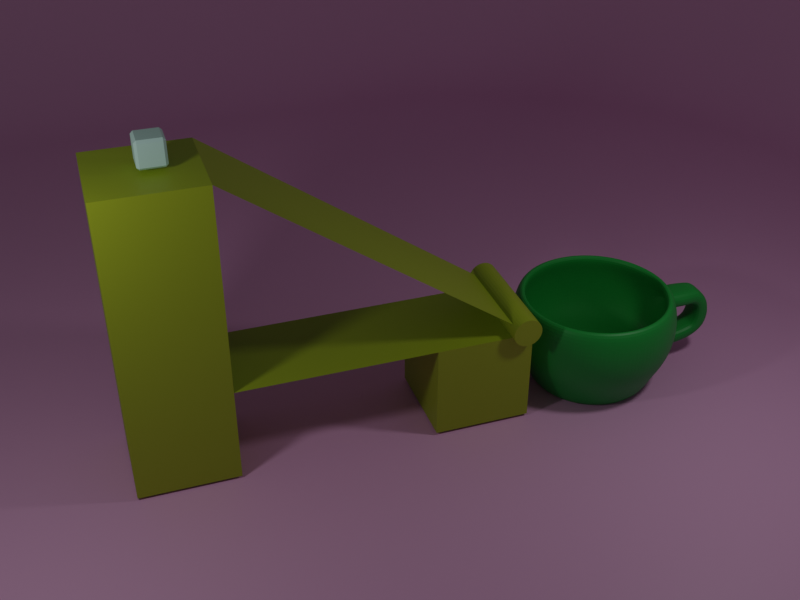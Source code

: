 # Source: CS426_Assignment1_20748055.blend  (saved by Blender 3.6.13; exported with 4.5.12 LTS)
import bpy
from mathutils import Matrix  # noqa: F401  (used for matrix-valued properties, if any)

bpy.ops.wm.read_factory_settings(use_empty=True)
scene = bpy.context.scene
scene.name = 'Scene'

# ---- collections
col_collection = bpy.data.collections.new('Collection'); scene.collection.children.link(col_collection)

# ---- materials (node trees are filled in below, after node groups)
mat_material_001 = bpy.data.materials.new('Material.001')
mat_material_002 = bpy.data.materials.new('Material.002')
mat_material_003 = bpy.data.materials.new('Material.003')
mat_material_004 = bpy.data.materials.new('Material.004')
mat_material_005 = bpy.data.materials.new('Material.005')

# ---- material node trees
mat_material_001.use_nodes = True; mat_material_001.node_tree.nodes.clear()
_N = mat_material_001.node_tree.nodes; _L = mat_material_001.node_tree.links
n0 = _N.new('ShaderNodeBsdfPrincipled'); n0.name = 'Principled BSDF'; n0.location = (10, 300)
n0.distribution = 'GGX'
n0.subsurface_method = 'RANDOM_WALK_SKIN'
n0.inputs[0].default_value = (0.008452, 0.3108, 0.04573, 1.0)
n0.inputs[3].default_value = 1.45
n0.inputs[27].default_value = (0.0, 0.0, 0.0, 1.0)
n0.inputs[28].default_value = 1.0
n1 = _N.new('ShaderNodeOutputMaterial'); n1.name = 'Material Output'; n1.location = (300, 300)
_L.new(n0.outputs[0], n1.inputs[0])
n1.is_active_output = True
mat_material_002.use_nodes = True; mat_material_002.node_tree.nodes.clear()
_N = mat_material_002.node_tree.nodes; _L = mat_material_002.node_tree.links
n0 = _N.new('ShaderNodeBsdfPrincipled'); n0.name = 'Principled BSDF'; n0.location = (10, 300)
n0.distribution = 'GGX'
n0.subsurface_method = 'RANDOM_WALK_SKIN'
n0.inputs[0].default_value = (0.3373, 0.4292, 0.01579, 1.0)
n0.inputs[3].default_value = 1.45
n0.inputs[27].default_value = (0.0, 0.0, 0.0, 1.0)
n0.inputs[28].default_value = 1.0
n1 = _N.new('ShaderNodeOutputMaterial'); n1.name = 'Material Output'; n1.location = (300, 300)
_L.new(n0.outputs[0], n1.inputs[0])
n1.is_active_output = True
mat_material_003.use_nodes = True; mat_material_003.node_tree.nodes.clear()
_N = mat_material_003.node_tree.nodes; _L = mat_material_003.node_tree.links
n0 = _N.new('ShaderNodeBsdfPrincipled'); n0.name = 'Principled BSDF'; n0.location = (10, 300)
n0.distribution = 'GGX'
n0.subsurface_method = 'RANDOM_WALK_SKIN'
n0.inputs[0].default_value = (0.5333, 0.8, 0.7319, 1.0)
n0.inputs[3].default_value = 1.45
n0.inputs[27].default_value = (0.0, 0.0, 0.0, 1.0)
n0.inputs[28].default_value = 1.0
n1 = _N.new('ShaderNodeOutputMaterial'); n1.name = 'Material Output'; n1.location = (300, 300)
_L.new(n0.outputs[0], n1.inputs[0])
n1.is_active_output = True
mat_material_004.use_nodes = True; mat_material_004.node_tree.nodes.clear()
_N = mat_material_004.node_tree.nodes; _L = mat_material_004.node_tree.links
n0 = _N.new('ShaderNodeBsdfPrincipled'); n0.name = 'Principled BSDF'; n0.location = (10, 300)
n0.distribution = 'GGX'
n0.subsurface_method = 'RANDOM_WALK_SKIN'
n0.inputs[0].default_value = (0.3373, 0.4292, 0.01579, 1.0)
n0.inputs[3].default_value = 1.45
n0.inputs[27].default_value = (0.0, 0.0, 0.0, 1.0)
n0.inputs[28].default_value = 1.0
n1 = _N.new('ShaderNodeOutputMaterial'); n1.name = 'Material Output'; n1.location = (300, 300)
_L.new(n0.outputs[0], n1.inputs[0])
n1.is_active_output = True
mat_material_005.use_nodes = True; mat_material_005.node_tree.nodes.clear()
_N = mat_material_005.node_tree.nodes; _L = mat_material_005.node_tree.links
n0 = _N.new('ShaderNodeBsdfPrincipled'); n0.name = 'Principled BSDF'; n0.location = (10, 300)
n0.distribution = 'GGX'
n0.subsurface_method = 'RANDOM_WALK_SKIN'
n0.inputs[0].default_value = (0.8, 0.4258, 0.6935, 1.0)
n0.inputs[3].default_value = 1.45
n0.inputs[27].default_value = (0.0, 0.0, 0.0, 1.0)
n0.inputs[28].default_value = 1.0
n1 = _N.new('ShaderNodeOutputMaterial'); n1.name = 'Material Output'; n1.location = (300, 300)
_L.new(n0.outputs[0], n1.inputs[0])
n1.is_active_output = True

# ---- world
world_world = bpy.data.worlds.new('World'); scene.world = world_world
world_world.use_nodes = True; world_world.node_tree.nodes.clear()
_N = world_world.node_tree.nodes; _L = world_world.node_tree.links
n0 = _N.new('ShaderNodeOutputWorld'); n0.name = 'World Output'; n0.location = (300, 300)
n1 = _N.new('ShaderNodeBackground'); n1.name = 'Background'; n1.location = (10, 300)
n1.inputs[0].default_value = (0.05088, 0.05088, 0.05088, 1.0)
_L.new(n1.outputs[0], n0.inputs[0])
n0.is_active_output = True
world_world.color = (0.05088, 0.05088, 0.05088)
world_world.use_sun_shadow = False
world_world.sun_shadow_jitter_overblur = 0.0

# ---- cameras
cam_camera = bpy.data.cameras.new('Camera')
cam_camera.clip_end = 500.0
cam_camera.lens = 48.07
cam_camera.ortho_scale = 7.314

# ---- lights
light_light = bpy.data.lights.new('Light', 'POINT')
light_light.transmission_factor = 0.0
light_light.energy = 5000.0
light_light.shadow_soft_size = 1.976
light_light.shadow_maximum_resolution = 0.006
light_light.use_absolute_resolution = True
light_light_001 = bpy.data.lights.new('Light.001', 'POINT')
light_light_001.transmission_factor = 0.0
light_light_001.energy = 5000.0
light_light_001.shadow_soft_size = 1.976
light_light_001.shadow_maximum_resolution = 0.006
light_light_001.use_absolute_resolution = True

# ---- meshes
me_sphere = bpy.data.meshes.new('Sphere')
me_sphere.from_pydata([(0.0, 0.9808, 0.1951), (0.0, 1.0, 0.0), (0.0, 0.9808, -0.1951), (0.0, 0.8315, -0.5556), (0.1802, 0.9061, 0.3827), (0.1913, 0.9619, 0.1951), (0.1951, 0.9808, 0.0), (0.1913, 0.9619, -0.1951), (0.1802, 0.9061, -0.3827), (0.1622, 0.8155, -0.5556), (0.1379, 0.6935, -0.8619), (0.1084, 0.5449, -0.7823), (0.07466, 0.3753, -0.7823), (0.03806, 0.1913, -0.7823), (0.3536, 0.8536, 0.3827), (0.3753, 0.9061, 0.1951), (0.3827, 0.9239, 0.0), (0.3753, 0.9061, -0.1951), (0.3536, 0.8536, -0.3827), (0.3182, 0.7682, -0.5556), (0.2706, 0.6533, -0.8619), (0.2126, 0.5133, -0.7823), (0.1464, 0.3536, -0.7823), (0.07466, 0.1802, -0.7823), (0.5133, 0.7682, 0.3827), (0.5449, 0.8155, 0.1951), (0.5556, 0.8315, 0.0), (0.5449, 0.8155, -0.1951), (0.5133, 0.7682, -0.3827), (0.4619, 0.6913, -0.5556), (0.3928, 0.5879, -0.8619), (0.3087, 0.4619, -0.7823), (0.2126, 0.3182, -0.7823), (0.1084, 0.1622, -0.7823), (0.6533, 0.6533, 0.3827), (0.6935, 0.6935, 0.1951), (0.7071, 0.7071, 0.0), (0.6935, 0.6935, -0.1951), (0.6533, 0.6533, -0.3827), (0.5879, 0.5879, -0.5556), (0.5, 0.5, -0.8619), (0.3928, 0.3928, -0.7823), (0.2706, 0.2706, -0.7823), (0.1379, 0.1379, -0.7823), (0.7682, 0.5133, 0.3827), (0.8155, 0.5449, 0.1951), (0.8315, 0.5556, 0.0), (0.8155, 0.5449, -0.1951), (0.7682, 0.5133, -0.3827), (0.6913, 0.4619, -0.5556), (0.5879, 0.3928, -0.8619), (0.4619, 0.3087, -0.7823), (0.3182, 0.2126, -0.7823), (0.1622, 0.1084, -0.7823), (0.8536, 0.3536, 0.3827), (0.9061, 0.3753, 0.1951), (0.9239, 0.3827, 0.0), (0.9061, 0.3753, -0.1951), (0.8536, 0.3536, -0.3827), (0.7682, 0.3182, -0.5556), (0.6533, 0.2706, -0.8619), (0.5133, 0.2126, -0.7823), (0.3536, 0.1464, -0.7823), (0.1802, 0.07466, -0.7823), (0.9061, 0.1802, 0.3827), (0.9619, 0.1913, 0.1951), (0.9808, 0.1951, 0.0), (0.9619, 0.1913, -0.1951), (0.9061, 0.1802, -0.3827), (0.8155, 0.1622, -0.5556), (0.6935, 0.1379, -0.8619), (0.5449, 0.1084, -0.7823), (0.3753, 0.07466, -0.7823), (0.1913, 0.03806, -0.7823), (0.9239, 4.47e-08, 0.3827), (0.9808, -8.941e-08, 0.1951), (1.0, -1.639e-07, 0.0), (0.9808, -8.941e-08, -0.1951), (0.9239, 4.47e-08, -0.3827), (0.8315, -8.941e-08, -0.5556), (0.7071, 1.49e-08, -0.8619), (0.5556, -5.215e-08, -0.7823), (0.3827, -2.235e-08, -0.7823), (0.1951, -1.118e-08, -0.7823), (0.9061, -0.1802, 0.3827), (0.9619, -0.1913, 0.1951), (0.9808, -0.1951, 0.0), (0.9619, -0.1913, -0.1951), (0.9061, -0.1802, -0.3827), (0.8155, -0.1622, -0.5556), (0.6935, -0.1379, -0.8619), (0.5449, -0.1084, -0.7823), (0.3753, -0.07466, -0.7823), (0.1913, -0.03806, -0.7823), (0.8536, -0.3536, 0.3827), (0.9061, -0.3753, 0.1951), (0.9239, -0.3827, 0.0), (0.9061, -0.3753, -0.1951), (0.8536, -0.3536, -0.3827), (0.7682, -0.3182, -0.5556), (0.6533, -0.2706, -0.8619), (0.5133, -0.2126, -0.7823), (0.3536, -0.1464, -0.7823), (0.1802, -0.07466, -0.7823), (0.7682, -0.5133, 0.3827), (0.8155, -0.5449, 0.1951), (0.8315, -0.5556, 0.0), (0.8155, -0.5449, -0.1951), (0.7682, -0.5133, -0.3827), (0.6913, -0.4619, -0.5556), (0.5879, -0.3928, -0.8619), (0.4619, -0.3087, -0.7823), (0.3182, -0.2126, -0.7823), (0.1622, -0.1084, -0.7823), (0.6533, -0.6533, 0.3827), (0.6935, -0.6935, 0.1951), (0.7071, -0.7071, 0.0), (0.6935, -0.6935, -0.1951), (0.6533, -0.6533, -0.3827), (0.5879, -0.5879, -0.5556), (0.5, -0.5, -0.8619), (0.3928, -0.3928, -0.7823), (0.2706, -0.2706, -0.7823), (0.1379, -0.1379, -0.7823), (0.5133, -0.7682, 0.3827), (0.5449, -0.8155, 0.1951), (0.5556, -0.8315, 0.0), (0.5449, -0.8155, -0.1951), (0.5133, -0.7682, -0.3827), (0.4619, -0.6913, -0.5556), (0.3928, -0.5879, -0.8619), (0.3087, -0.4619, -0.7823), (0.2126, -0.3182, -0.7823), (0.1084, -0.1622, -0.7823), (0.3536, -0.8536, 0.3827), (0.3753, -0.9061, 0.1951), (0.3827, -0.9239, 0.0), (0.3753, -0.9061, -0.1951), (0.3536, -0.8536, -0.3827), (0.3182, -0.7682, -0.5556), (0.2706, -0.6533, -0.8619), (0.2126, -0.5133, -0.7823), (0.1464, -0.3536, -0.7823), (0.07466, -0.1802, -0.7823), (0.1802, -0.9061, 0.3827), (0.1913, -0.9619, 0.1951), (0.1951, -0.9808, 0.0), (0.1913, -0.9619, -0.1951), (0.1802, -0.9061, -0.3827), (0.1622, -0.8155, -0.5556), (0.1379, -0.6935, -0.8619), (0.1084, -0.5449, -0.7823), (0.07466, -0.3753, -0.7823), (0.03806, -0.1913, -0.7823), (2.98e-08, -0.9239, 0.3827), (-1.341e-07, -0.9808, 0.1951), (-3.278e-07, -1.0, 0.0), (-1.341e-07, -0.9808, -0.1951), (2.98e-08, -0.9239, -0.3827), (-1.043e-07, -0.8315, -0.5556), (-1.49e-08, -0.7071, -0.8619), (-9.686e-08, -0.5556, -0.7823), (-5.215e-08, -0.3827, -0.7823), (-7.451e-09, -0.1951, -0.7823), (-0.1802, -0.9061, 0.3827), (-0.1913, -0.9619, 0.1951), (-0.1951, -0.9808, 0.0), (-0.1913, -0.9619, -0.1951), (-0.1802, -0.9061, -0.3827), (-0.1622, -0.8155, -0.5556), (-0.1379, -0.6935, -0.8619), (-0.1084, -0.5449, -0.7823), (-0.07466, -0.3753, -0.7823), (-0.03806, -0.1913, -0.7823), (-0.3536, -0.8536, 0.3827), (-0.3753, -0.9061, 0.1951), (-0.3827, -0.9239, 0.0), (-0.3753, -0.9061, -0.1951), (-0.3536, -0.8536, -0.3827), (-0.3182, -0.7682, -0.5556), (-0.2706, -0.6533, -0.8619), (-0.2126, -0.5133, -0.7823), (-0.1464, -0.3536, -0.7823), (-0.07466, -0.1802, -0.7823), (-0.5133, -0.7682, 0.3827), (-0.5449, -0.8155, 0.1951), (-0.5556, -0.8315, 0.0), (-0.5449, -0.8155, -0.1951), (-0.5133, -0.7682, -0.3827), (-0.4619, -0.6913, -0.5556), (-0.3928, -0.5879, -0.8619), (-0.3087, -0.4619, -0.7823), (-0.2126, -0.3182, -0.7823), (-0.1084, -0.1622, -0.7823), (-0.6533, -0.6533, 0.3827), (-0.6935, -0.6935, 0.1951), (-0.7071, -0.7071, 0.0), (-0.6935, -0.6935, -0.1951), (-0.6533, -0.6533, -0.3827), (-0.5879, -0.5879, -0.5556), (-0.5, -0.5, -0.8619), (-0.3928, -0.3928, -0.7823), (-0.2706, -0.2706, -0.7823), (-0.1379, -0.1379, -0.7823), (3.553e-15, 8.882e-16, -0.7823), (-0.7682, -0.5133, 0.3827), (-0.8155, -0.5449, 0.1951), (-0.8315, -0.5556, 0.0), (-0.8155, -0.5449, -0.1951), (-0.7682, -0.5133, -0.3827), (-0.6913, -0.4619, -0.5556), (-0.5879, -0.3928, -0.8619), (-0.4619, -0.3087, -0.7823), (-0.3182, -0.2126, -0.7823), (-0.1622, -0.1084, -0.7823), (-0.8536, -0.3536, 0.3827), (-0.9061, -0.3753, 0.1951), (-0.9239, -0.3827, 0.0), (-0.9061, -0.3753, -0.1951), (-0.8536, -0.3536, -0.3827), (-0.7682, -0.3182, -0.5556), (-0.6533, -0.2706, -0.8619), (-0.5133, -0.2126, -0.7823), (-0.3536, -0.1464, -0.7823), (-0.1802, -0.07466, -0.7823), (-0.9061, -0.1802, 0.3827), (-0.9619, -0.1913, 0.1951), (-0.9808, -0.1951, 0.0), (-0.9619, -0.1913, -0.1951), (-0.9061, -0.1802, -0.3827), (-0.8155, -0.1622, -0.5556), (-0.6935, -0.1379, -0.8619), (-0.5449, -0.1084, -0.7823), (-0.3753, -0.07466, -0.7823), (-0.1913, -0.03806, -0.7823), (-0.9239, 1.49e-08, 0.3827), (-0.9808, 2.682e-07, 0.1951), (-1.0, 4.47e-07, 0.0), (-0.9808, 2.682e-07, -0.1951), (-0.9239, 1.49e-08, -0.3827), (-0.8315, 1.639e-07, -0.5556), (-0.7071, 2.98e-08, -0.8619), (-0.5556, 1.49e-07, -0.7823), (-0.3827, 5.215e-08, -0.7823), (-0.1951, 1.863e-08, -0.7823), (-0.9061, 0.1802, 0.3827), (-0.9619, 0.1913, 0.1951), (-0.9808, 0.1951, 0.0), (-0.9619, 0.1913, -0.1951), (-0.9061, 0.1802, -0.3827), (-0.8155, 0.1622, -0.5556), (-0.6935, 0.1379, -0.8619), (-0.5449, 0.1084, -0.7823), (-0.3753, 0.07466, -0.7823), (-0.1913, 0.03806, -0.7823), (-0.8536, 0.3536, 0.3827), (-0.9061, 0.3753, 0.1951), (-0.9239, 0.3827, 0.0), (-0.9061, 0.3753, -0.1951), (-0.8536, 0.3536, -0.3827), (-0.7682, 0.3182, -0.5556), (-0.6533, 0.2706, -0.8619), (-0.5133, 0.2126, -0.7823), (-0.3536, 0.1464, -0.7823), (-0.1802, 0.07466, -0.7823), (-0.7682, 0.5133, 0.3827), (-0.8155, 0.5449, 0.1951), (-0.8315, 0.5556, 0.0), (-0.8155, 0.5449, -0.1951), (-0.7682, 0.5133, -0.3827), (-0.6913, 0.4619, -0.5556), (-0.5879, 0.3928, -0.8619), (-0.4619, 0.3087, -0.7823), (-0.3182, 0.2126, -0.7823), (-0.1622, 0.1084, -0.7823), (-0.6533, 0.6533, 0.3827), (-0.6935, 0.6935, 0.1951), (-0.7071, 0.7071, 0.0), (-0.6935, 0.6935, -0.1951), (-0.6533, 0.6533, -0.3827), (-0.5879, 0.5879, -0.5556), (-0.5, 0.5, -0.8619), (-0.3928, 0.3928, -0.7823), (-0.2706, 0.2706, -0.7823), (-0.1379, 0.1379, -0.7823), (-0.5133, 0.7682, 0.3827), (-0.5449, 0.8155, 0.1951), (-0.5556, 0.8315, 0.0), (-0.5449, 0.8155, -0.1951), (-0.5133, 0.7682, -0.3827), (-0.4619, 0.6913, -0.5556), (-0.3928, 0.5879, -0.8619), (-0.3087, 0.4619, -0.7823), (-0.2126, 0.3182, -0.7823), (-0.1084, 0.1622, -0.7823), (-0.3536, 0.8536, 0.3827), (-0.3753, 0.9061, 0.1951), (-0.3827, 0.9239, 0.0), (-0.3753, 0.9061, -0.1951), (-0.3536, 0.8536, -0.3827), (-0.3182, 0.7682, -0.5556), (-0.2706, 0.6533, -0.8619), (-0.2126, 0.5133, -0.7823), (-0.1464, 0.3536, -0.7823), (-0.07466, 0.1802, -0.7823), (-0.1802, 0.9061, 0.3827), (-0.1913, 0.9619, 0.1951), (-0.1951, 0.9808, 0.0), (-0.1913, 0.9619, -0.1951), (-0.1802, 0.9061, -0.3827), (-0.1622, 0.8155, -0.5556), (-0.1379, 0.6935, -0.8619), (-0.1084, 0.5449, -0.7823), (-0.07466, 0.3753, -0.7823), (-0.03806, 0.1913, -0.7823), (5.96e-08, 0.9239, 0.3827), (5.96e-08, 0.9239, -0.3827), (8.941e-08, 0.7071, -0.8619), (2.161e-07, 0.5556, -0.7823), (6.706e-08, 0.3827, -0.7823), (1.49e-08, 0.1951, -0.7823), (0.1913, -1.213, 0.1951), (0.1951, -1.231, 0.0), (0.1802, -1.087, -0.3789), (0.1622, -1.139, -0.567), (-1.341e-07, -1.231, 0.1951), (-3.278e-07, -1.251, 0.0), (2.98e-08, -1.1, -0.3668), (-1.043e-07, -1.151, -0.5561), (-0.1913, -1.213, 0.1951), (-0.1951, -1.231, 0.0), (-0.1802, -1.087, -0.3789), (-0.1622, -1.139, -0.567), (0.1802, -1.259, -0.3407), (0.1622, -1.373, -0.4997), (-4.975e-08, -1.267, -0.3249), (-1.839e-07, -1.38, -0.4855), (-0.1802, -1.259, -0.3407), (-0.1622, -1.373, -0.4997), (0.1802, -1.343, -0.3099), (0.1622, -1.53, -0.3677), (-1.438e-07, -1.34, -0.2924), (-2.779e-07, -1.527, -0.352), (-0.1802, -1.343, -0.3099), (-0.1622, -1.53, -0.3677), (0.1802, -1.383, -0.2178), (0.1622, -1.577, -0.1973), (-2.329e-07, -1.373, -0.203), (-3.67e-07, -1.568, -0.184), (-0.1802, -1.383, -0.2178), (-0.1622, -1.577, -0.1973), (0.1802, -1.39, -0.09359), (0.1622, -1.541, 0.02981), (-3.454e-07, -1.374, -0.08662), (-4.795e-07, -1.526, 0.03608), (-0.1802, -1.39, -0.09359), (-0.1622, -1.541, 0.02981), (0.1802, -1.355, -0.01711), (0.1622, -1.407, 0.171), (-4.45e-07, -1.338, -0.02085), (-5.791e-07, -1.392, 0.1676), (-0.1802, -1.355, -0.01711), (-0.1622, -1.407, 0.171), (0.1802, -1.289, 0.001666), (0.1622, -1.342, 0.1898), (-5.053e-07, -1.272, -0.002076), (-6.394e-07, -1.326, 0.1864), (-0.1802, -1.289, 0.001666), (-0.1622, -1.342, 0.1898)], [], [(204, 320, 13), (2, 1, 6, 7), (316, 2, 7, 8), (3, 316, 8, 9), (317, 3, 9, 10), (318, 317, 10, 11), (319, 318, 11, 12), (0, 315, 4, 5), (320, 319, 12, 13), (1, 0, 5, 6), (13, 12, 22, 23), (6, 5, 15, 16), (204, 13, 23), (7, 6, 16, 17), (8, 7, 17, 18), (9, 8, 18, 19), (10, 9, 19, 20), (11, 10, 20, 21), (12, 11, 21, 22), (5, 4, 14, 15), (20, 19, 29, 30), (21, 20, 30, 31), (22, 21, 31, 32), (15, 14, 24, 25), (23, 22, 32, 33), (16, 15, 25, 26), (204, 23, 33), (17, 16, 26, 27), (18, 17, 27, 28), (19, 18, 28, 29), (26, 25, 35, 36), (204, 33, 43), (27, 26, 36, 37), (28, 27, 37, 38), (29, 28, 38, 39), (30, 29, 39, 40), (31, 30, 40, 41), (32, 31, 41, 42), (25, 24, 34, 35), (33, 32, 42, 43), (40, 39, 49, 50), (41, 40, 50, 51), (42, 41, 51, 52), (35, 34, 44, 45), (43, 42, 52, 53), (36, 35, 45, 46), (204, 43, 53), (37, 36, 46, 47), (38, 37, 47, 48), (39, 38, 48, 49), (204, 53, 63), (47, 46, 56, 57), (48, 47, 57, 58), (49, 48, 58, 59), (50, 49, 59, 60), (51, 50, 60, 61), (52, 51, 61, 62), (45, 44, 54, 55), (53, 52, 62, 63), (46, 45, 55, 56), (61, 60, 70, 71), (62, 61, 71, 72), (55, 54, 64, 65), (63, 62, 72, 73), (56, 55, 65, 66), (204, 63, 73), (57, 56, 66, 67), (58, 57, 67, 68), (59, 58, 68, 69), (60, 59, 69, 70), (67, 66, 76, 77), (68, 67, 77, 78), (69, 68, 78, 79), (70, 69, 79, 80), (71, 70, 80, 81), (72, 71, 81, 82), (65, 64, 74, 75), (73, 72, 82, 83), (66, 65, 75, 76), (204, 73, 83), (81, 80, 90, 91), (82, 81, 91, 92), (75, 74, 84, 85), (83, 82, 92, 93), (76, 75, 85, 86), (204, 83, 93), (77, 76, 86, 87), (78, 77, 87, 88), (79, 78, 88, 89), (80, 79, 89, 90), (88, 87, 97, 98), (89, 88, 98, 99), (90, 89, 99, 100), (91, 90, 100, 101), (92, 91, 101, 102), (85, 84, 94, 95), (93, 92, 102, 103), (86, 85, 95, 96), (204, 93, 103), (87, 86, 96, 97), (102, 101, 111, 112), (95, 94, 104, 105), (103, 102, 112, 113), (96, 95, 105, 106), (204, 103, 113), (97, 96, 106, 107), (98, 97, 107, 108), (99, 98, 108, 109), (100, 99, 109, 110), (101, 100, 110, 111), (109, 108, 118, 119), (110, 109, 119, 120), (111, 110, 120, 121), (112, 111, 121, 122), (105, 104, 114, 115), (113, 112, 122, 123), (106, 105, 115, 116), (204, 113, 123), (107, 106, 116, 117), (108, 107, 117, 118), (115, 114, 124, 125), (123, 122, 132, 133), (116, 115, 125, 126), (204, 123, 133), (117, 116, 126, 127), (118, 117, 127, 128), (119, 118, 128, 129), (120, 119, 129, 130), (121, 120, 130, 131), (122, 121, 131, 132), (129, 128, 138, 139), (130, 129, 139, 140), (131, 130, 140, 141), (132, 131, 141, 142), (125, 124, 134, 135), (133, 132, 142, 143), (126, 125, 135, 136), (204, 133, 143), (127, 126, 136, 137), (128, 127, 137, 138), (143, 142, 152, 153), (136, 135, 145, 146), (204, 143, 153), (137, 136, 146, 147), (138, 137, 147, 148), (139, 138, 148, 149), (140, 139, 149, 150), (141, 140, 150, 151), (142, 141, 151, 152), (135, 134, 144, 145), (150, 149, 159, 160), (151, 150, 160, 161), (152, 151, 161, 162), (145, 144, 154, 155), (153, 152, 162, 163), (169, 159, 328, 332), (204, 153, 163), (147, 146, 156, 157), (148, 147, 157, 158), (149, 148, 323, 324), (155, 165, 329, 325), (204, 163, 173), (157, 156, 166, 167), (158, 157, 167, 168), (158, 168, 331, 327), (160, 159, 169, 170), (161, 160, 170, 171), (162, 161, 171, 172), (155, 154, 164, 165), (163, 162, 172, 173), (170, 169, 179, 180), (171, 170, 180, 181), (172, 171, 181, 182), (165, 164, 174, 175), (173, 172, 182, 183), (166, 165, 175, 176), (204, 173, 183), (167, 166, 176, 177), (168, 167, 177, 178), (169, 168, 178, 179), (204, 183, 193), (177, 176, 186, 187), (178, 177, 187, 188), (179, 178, 188, 189), (180, 179, 189, 190), (181, 180, 190, 191), (182, 181, 191, 192), (175, 174, 184, 185), (183, 182, 192, 193), (176, 175, 185, 186), (191, 190, 200, 201), (192, 191, 201, 202), (185, 184, 194, 195), (193, 192, 202, 203), (186, 185, 195, 196), (204, 193, 203), (187, 186, 196, 197), (188, 187, 197, 198), (189, 188, 198, 199), (190, 189, 199, 200), (198, 197, 208, 209), (199, 198, 209, 210), (200, 199, 210, 211), (201, 200, 211, 212), (202, 201, 212, 213), (195, 194, 205, 206), (203, 202, 213, 214), (196, 195, 206, 207), (204, 203, 214), (197, 196, 207, 208), (213, 212, 222, 223), (206, 205, 215, 216), (214, 213, 223, 224), (207, 206, 216, 217), (204, 214, 224), (208, 207, 217, 218), (209, 208, 218, 219), (210, 209, 219, 220), (211, 210, 220, 221), (212, 211, 221, 222), (219, 218, 228, 229), (220, 219, 229, 230), (221, 220, 230, 231), (222, 221, 231, 232), (223, 222, 232, 233), (216, 215, 225, 226), (224, 223, 233, 234), (217, 216, 226, 227), (204, 224, 234), (218, 217, 227, 228), (233, 232, 242, 243), (226, 225, 235, 236), (234, 233, 243, 244), (227, 226, 236, 237), (204, 234, 244), (228, 227, 237, 238), (229, 228, 238, 239), (230, 229, 239, 240), (231, 230, 240, 241), (232, 231, 241, 242), (240, 239, 249, 250), (241, 240, 250, 251), (242, 241, 251, 252), (243, 242, 252, 253), (236, 235, 245, 246), (244, 243, 253, 254), (237, 236, 246, 247), (204, 244, 254), (238, 237, 247, 248), (239, 238, 248, 249), (246, 245, 255, 256), (254, 253, 263, 264), (247, 246, 256, 257), (204, 254, 264), (248, 247, 257, 258), (249, 248, 258, 259), (250, 249, 259, 260), (251, 250, 260, 261), (252, 251, 261, 262), (253, 252, 262, 263), (260, 259, 269, 270), (261, 260, 270, 271), (262, 261, 271, 272), (263, 262, 272, 273), (256, 255, 265, 266), (264, 263, 273, 274), (257, 256, 266, 267), (204, 264, 274), (258, 257, 267, 268), (259, 258, 268, 269), (274, 273, 283, 284), (267, 266, 276, 277), (204, 274, 284), (268, 267, 277, 278), (269, 268, 278, 279), (270, 269, 279, 280), (271, 270, 280, 281), (272, 271, 281, 282), (273, 272, 282, 283), (266, 265, 275, 276), (281, 280, 290, 291), (282, 281, 291, 292), (283, 282, 292, 293), (276, 275, 285, 286), (284, 283, 293, 294), (277, 276, 286, 287), (204, 284, 294), (278, 277, 287, 288), (279, 278, 288, 289), (280, 279, 289, 290), (204, 294, 304), (288, 287, 297, 298), (289, 288, 298, 299), (290, 289, 299, 300), (291, 290, 300, 301), (292, 291, 301, 302), (293, 292, 302, 303), (286, 285, 295, 296), (294, 293, 303, 304), (287, 286, 296, 297), (302, 301, 311, 312), (303, 302, 312, 313), (296, 295, 305, 306), (304, 303, 313, 314), (297, 296, 306, 307), (204, 304, 314), (298, 297, 307, 308), (299, 298, 308, 309), (300, 299, 309, 310), (301, 300, 310, 311), (308, 307, 1, 2), (309, 308, 2, 316), (310, 309, 316, 3), (311, 310, 3, 317), (312, 311, 317, 318), (313, 312, 318, 319), (306, 305, 315, 0), (314, 313, 319, 320), (307, 306, 0, 1), (204, 314, 320), (332, 328, 336, 338), (328, 324, 334, 336), (156, 146, 322, 326), (146, 145, 321, 322), (168, 169, 332, 331), (165, 166, 330, 329), (159, 149, 324, 328), (145, 155, 325, 321), (166, 156, 326, 330), (148, 158, 327, 323), (337, 338, 344, 343), (338, 336, 342, 344), (331, 332, 338, 337), (323, 327, 335, 333), (327, 331, 337, 335), (324, 323, 333, 334), (339, 341, 347, 345), (341, 343, 349, 347), (336, 334, 340, 342), (334, 333, 339, 340), (335, 337, 343, 341), (333, 335, 341, 339), (348, 346, 352, 354), (349, 350, 356, 355), (344, 342, 348, 350), (343, 344, 350, 349), (342, 340, 346, 348), (340, 339, 345, 346), (356, 354, 360, 362), (351, 353, 359, 357), (346, 345, 351, 352), (347, 349, 355, 353), (345, 347, 353, 351), (350, 348, 354, 356), (358, 357, 363, 364), (360, 358, 364, 366), (355, 356, 362, 361), (354, 352, 358, 360), (352, 351, 357, 358), (353, 355, 361, 359), (359, 361, 367, 365), (357, 359, 365, 363), (362, 360, 366, 368), (361, 362, 368, 367), (325, 329, 368, 366), (325, 366, 364, 321), (329, 330, 367, 368), (326, 365, 367, 330), (322, 363, 365, 326), (321, 364, 363, 322), (146, 156, 155, 145), (156, 166, 165, 155), (158, 148, 149, 159), (168, 158, 159, 169)])
_uv = me_sphere.uv_layers.new(name='UVMap')
_uv.uv.foreach_set('vector', [0.7344, 0.0, 0.75, 0.0625, 0.7188, 0.0625, 0.75, 0.4375, 0.75, 0.5, 0.7188, 0.5, 0.7188, 0.4375, 0.75, 0.375, 0.75, 0.4375, 0.7188, 0.4375, 0.7188, 0.375, 0.75, 0.3125, 0.75, 0.375, 0.7188, 0.375, 0.7188, 0.3125, 0.75, 0.25, 0.75, 0.3125, 0.7188, 0.3125, 0.7188, 0.25, 0.75, 0.1875, 0.75, 0.25, 0.7188, 0.25, 0.7188, 0.1875, 0.75, 0.125, 0.75, 0.1875, 0.7188, 0.1875, 0.7188, 0.125, 0.75, 0.5625, 0.75, 0.625, 0.7188, 0.625, 0.7188, 0.5625, 0.75, 0.0625, 0.75, 0.125, 0.7188, 0.125, 0.7188, 0.0625, 0.75, 0.5, 0.75, 0.5625, 0.7188, 0.5625, 0.7188, 0.5, 0.7188, 0.0625, 0.7188, 0.125, 0.6875, 0.125, 0.6875, 0.0625, 0.7188, 0.5, 0.7188, 0.5625, 0.6875, 0.5625, 0.6875, 0.5, 0.7031, 0.0, 0.7188, 0.0625, 0.6875, 0.0625, 0.7188, 0.4375, 0.7188, 0.5, 0.6875, 0.5, 0.6875, 0.4375, 0.7188, 0.375, 0.7188, 0.4375, 0.6875, 0.4375, 0.6875, 0.375, 0.7188, 0.3125, 0.7188, 0.375, 0.6875, 0.375, 0.6875, 0.3125, 0.7188, 0.25, 0.7188, 0.3125, 0.6875, 0.3125, 0.6875, 0.25, 0.7188, 0.1875, 0.7188, 0.25, 0.6875, 0.25, 0.6875, 0.1875, 0.7188, 0.125, 0.7188, 0.1875, 0.6875, 0.1875, 0.6875, 0.125, 0.7188, 0.5625, 0.7188, 0.625, 0.6875, 0.625, 0.6875, 0.5625, 0.6875, 0.25, 0.6875, 0.3125, 0.6562, 0.3125, 0.6562, 0.25, 0.6875, 0.1875, 0.6875, 0.25, 0.6562, 0.25, 0.6562, 0.1875, 0.6875, 0.125, 0.6875, 0.1875, 0.6562, 0.1875, 0.6562, 0.125, 0.6875, 0.5625, 0.6875, 0.625, 0.6562, 0.625, 0.6562, 0.5625, 0.6875, 0.0625, 0.6875, 0.125, 0.6562, 0.125, 0.6562, 0.0625, 0.6875, 0.5, 0.6875, 0.5625, 0.6562, 0.5625, 0.6562, 0.5, 0.6719, 0.0, 0.6875, 0.0625, 0.6562, 0.0625, 0.6875, 0.4375, 0.6875, 0.5, 0.6562, 0.5, 0.6562, 0.4375, 0.6875, 0.375, 0.6875, 0.4375, 0.6562, 0.4375, 0.6562, 0.375, 0.6875, 0.3125, 0.6875, 0.375, 0.6562, 0.375, 0.6562, 0.3125, 0.6562, 0.5, 0.6562, 0.5625, 0.625, 0.5625, 0.625, 0.5, 0.6406, 0.0, 0.6562, 0.0625, 0.625, 0.0625, 0.6562, 0.4375, 0.6562, 0.5, 0.625, 0.5, 0.625, 0.4375, 0.6562, 0.375, 0.6562, 0.4375, 0.625, 0.4375, 0.625, 0.375, 0.6562, 0.3125, 0.6562, 0.375, 0.625, 0.375, 0.625, 0.3125, 0.6562, 0.25, 0.6562, 0.3125, 0.625, 0.3125, 0.625, 0.25, 0.6562, 0.1875, 0.6562, 0.25, 0.625, 0.25, 0.625, 0.1875, 0.6562, 0.125, 0.6562, 0.1875, 0.625, 0.1875, 0.625, 0.125, 0.6562, 0.5625, 0.6562, 0.625, 0.625, 0.625, 0.625, 0.5625, 0.6562, 0.0625, 0.6562, 0.125, 0.625, 0.125, 0.625, 0.0625, 0.625, 0.25, 0.625, 0.3125, 0.5938, 0.3125, 0.5938, 0.25, 0.625, 0.1875, 0.625, 0.25, 0.5938, 0.25, 0.5938, 0.1875, 0.625, 0.125, 0.625, 0.1875, 0.5938, 0.1875, 0.5938, 0.125, 0.625, 0.5625, 0.625, 0.625, 0.5938, 0.625, 0.5938, 0.5625, 0.625, 0.0625, 0.625, 0.125, 0.5938, 0.125, 0.5938, 0.0625, 0.625, 0.5, 0.625, 0.5625, 0.5938, 0.5625, 0.5938, 0.5, 0.6094, 0.0, 0.625, 0.0625, 0.5938, 0.0625, 0.625, 0.4375, 0.625, 0.5, 0.5938, 0.5, 0.5938, 0.4375, 0.625, 0.375, 0.625, 0.4375, 0.5938, 0.4375, 0.5938, 0.375, 0.625, 0.3125, 0.625, 0.375, 0.5938, 0.375, 0.5938, 0.3125, 0.5781, 0.0, 0.5938, 0.0625, 0.5625, 0.0625, 0.5938, 0.4375, 0.5938, 0.5, 0.5625, 0.5, 0.5625, 0.4375, 0.5938, 0.375, 0.5938, 0.4375, 0.5625, 0.4375, 0.5625, 0.375, 0.5938, 0.3125, 0.5938, 0.375, 0.5625, 0.375, 0.5625, 0.3125, 0.5938, 0.25, 0.5938, 0.3125, 0.5625, 0.3125, 0.5625, 0.25, 0.5938, 0.1875, 0.5938, 0.25, 0.5625, 0.25, 0.5625, 0.1875, 0.5938, 0.125, 0.5938, 0.1875, 0.5625, 0.1875, 0.5625, 0.125, 0.5938, 0.5625, 0.5938, 0.625, 0.5625, 0.625, 0.5625, 0.5625, 0.5938, 0.0625, 0.5938, 0.125, 0.5625, 0.125, 0.5625, 0.0625, 0.5938, 0.5, 0.5938, 0.5625, 0.5625, 0.5625, 0.5625, 0.5, 0.5625, 0.1875, 0.5625, 0.25, 0.5312, 0.25, 0.5312, 0.1875, 0.5625, 0.125, 0.5625, 0.1875, 0.5312, 0.1875, 0.5312, 0.125, 0.5625, 0.5625, 0.5625, 0.625, 0.5312, 0.625, 0.5312, 0.5625, 0.5625, 0.0625, 0.5625, 0.125, 0.5312, 0.125, 0.5312, 0.0625, 0.5625, 0.5, 0.5625, 0.5625, 0.5312, 0.5625, 0.5312, 0.5, 0.5469, 0.0, 0.5625, 0.0625, 0.5312, 0.0625, 0.5625, 0.4375, 0.5625, 0.5, 0.5312, 0.5, 0.5312, 0.4375, 0.5625, 0.375, 0.5625, 0.4375, 0.5312, 0.4375, 0.5312, 0.375, 0.5625, 0.3125, 0.5625, 0.375, 0.5312, 0.375, 0.5312, 0.3125, 0.5625, 0.25, 0.5625, 0.3125, 0.5312, 0.3125, 0.5312, 0.25, 0.5312, 0.4375, 0.5312, 0.5, 0.5, 0.5, 0.5, 0.4375, 0.5312, 0.375, 0.5312, 0.4375, 0.5, 0.4375, 0.5, 0.375, 0.5312, 0.3125, 0.5312, 0.375, 0.5, 0.375, 0.5, 0.3125, 0.5312, 0.25, 0.5312, 0.3125, 0.5, 0.3125, 0.5, 0.25, 0.5312, 0.1875, 0.5312, 0.25, 0.5, 0.25, 0.5, 0.1875, 0.5312, 0.125, 0.5312, 0.1875, 0.5, 0.1875, 0.5, 0.125, 0.5312, 0.5625, 0.5312, 0.625, 0.5, 0.625, 0.5, 0.5625, 0.5312, 0.0625, 0.5312, 0.125, 0.5, 0.125, 0.5, 0.0625, 0.5312, 0.5, 0.5312, 0.5625, 0.5, 0.5625, 0.5, 0.5, 0.5156, 0.0, 0.5312, 0.0625, 0.5, 0.0625, 0.5, 0.1875, 0.5, 0.25, 0.4688, 0.25, 0.4688, 0.1875, 0.5, 0.125, 0.5, 0.1875, 0.4688, 0.1875, 0.4688, 0.125, 0.5, 0.5625, 0.5, 0.625, 0.4688, 0.625, 0.4688, 0.5625, 0.5, 0.0625, 0.5, 0.125, 0.4688, 0.125, 0.4688, 0.0625, 0.5, 0.5, 0.5, 0.5625, 0.4688, 0.5625, 0.4687, 0.5, 0.4844, 0.0, 0.5, 0.0625, 0.4688, 0.0625, 0.5, 0.4375, 0.5, 0.5, 0.4687, 0.5, 0.4688, 0.4375, 0.5, 0.375, 0.5, 0.4375, 0.4688, 0.4375, 0.4688, 0.375, 0.5, 0.3125, 0.5, 0.375, 0.4688, 0.375, 0.4687, 0.3125, 0.5, 0.25, 0.5, 0.3125, 0.4687, 0.3125, 0.4688, 0.25, 0.4688, 0.375, 0.4688, 0.4375, 0.4375, 0.4375, 0.4375, 0.375, 0.4687, 0.3125, 0.4688, 0.375, 0.4375, 0.375, 0.4375, 0.3125, 0.4688, 0.25, 0.4687, 0.3125, 0.4375, 0.3125, 0.4375, 0.25, 0.4688, 0.1875, 0.4688, 0.25, 0.4375, 0.25, 0.4375, 0.1875, 0.4688, 0.125, 0.4688, 0.1875, 0.4375, 0.1875, 0.4375, 0.125, 0.4688, 0.5625, 0.4688, 0.625, 0.4375, 0.625, 0.4375, 0.5625, 0.4688, 0.0625, 0.4688, 0.125, 0.4375, 0.125, 0.4375, 0.0625, 0.4687, 0.5, 0.4688, 0.5625, 0.4375, 0.5625, 0.4375, 0.5, 0.4531, 0.0, 0.4688, 0.0625, 0.4375, 0.0625, 0.4688, 0.4375, 0.4687, 0.5, 0.4375, 0.5, 0.4375, 0.4375, 0.4375, 0.125, 0.4375, 0.1875, 0.4062, 0.1875, 0.4062, 0.125, 0.4375, 0.5625, 0.4375, 0.625, 0.4062, 0.625, 0.4062, 0.5625, 0.4375, 0.0625, 0.4375, 0.125, 0.4062, 0.125, 0.4062, 0.0625, 0.4375, 0.5, 0.4375, 0.5625, 0.4062, 0.5625, 0.4062, 0.5, 0.4219, 0.0, 0.4375, 0.0625, 0.4062, 0.0625, 0.4375, 0.4375, 0.4375, 0.5, 0.4062, 0.5, 0.4062, 0.4375, 0.4375, 0.375, 0.4375, 0.4375, 0.4062, 0.4375, 0.4062, 0.375, 0.4375, 0.3125, 0.4375, 0.375, 0.4062, 0.375, 0.4062, 0.3125, 0.4375, 0.25, 0.4375, 0.3125, 0.4062, 0.3125, 0.4062, 0.25, 0.4375, 0.1875, 0.4375, 0.25, 0.4062, 0.25, 0.4062, 0.1875, 0.4062, 0.3125, 0.4062, 0.375, 0.375, 0.375, 0.375, 0.3125, 0.4062, 0.25, 0.4062, 0.3125, 0.375, 0.3125, 0.375, 0.25, 0.4062, 0.1875, 0.4062, 0.25, 0.375, 0.25, 0.375, 0.1875, 0.4062, 0.125, 0.4062, 0.1875, 0.375, 0.1875, 0.375, 0.125, 0.4062, 0.5625, 0.4062, 0.625, 0.375, 0.625, 0.375, 0.5625, 0.4062, 0.0625, 0.4062, 0.125, 0.375, 0.125, 0.375, 0.0625, 0.4062, 0.5, 0.4062, 0.5625, 0.375, 0.5625, 0.375, 0.5, 0.3906, 0.0, 0.4062, 0.0625, 0.375, 0.0625, 0.4062, 0.4375, 0.4062, 0.5, 0.375, 0.5, 0.375, 0.4375, 0.4062, 0.375, 0.4062, 0.4375, 0.375, 0.4375, 0.375, 0.375, 0.375, 0.5625, 0.375, 0.625, 0.3438, 0.625, 0.3438, 0.5625, 0.375, 0.0625, 0.375, 0.125, 0.3438, 0.125, 0.3438, 0.0625, 0.375, 0.5, 0.375, 0.5625, 0.3438, 0.5625, 0.3437, 0.5, 0.3594, 0.0, 0.375, 0.0625, 0.3438, 0.0625, 0.375, 0.4375, 0.375, 0.5, 0.3437, 0.5, 0.3438, 0.4375, 0.375, 0.375, 0.375, 0.4375, 0.3438, 0.4375, 0.3438, 0.375, 0.375, 0.3125, 0.375, 0.375, 0.3438, 0.375, 0.3438, 0.3125, 0.375, 0.25, 0.375, 0.3125, 0.3438, 0.3125, 0.3438, 0.25, 0.375, 0.1875, 0.375, 0.25, 0.3438, 0.25, 0.3438, 0.1875, 0.375, 0.125, 0.375, 0.1875, 0.3438, 0.1875, 0.3438, 0.125, 0.3438, 0.3125, 0.3438, 0.375, 0.3125, 0.375, 0.3125, 0.3125, 0.3438, 0.25, 0.3438, 0.3125, 0.3125, 0.3125, 0.3125, 0.25, 0.3438, 0.1875, 0.3438, 0.25, 0.3125, 0.25, 0.3125, 0.1875, 0.3438, 0.125, 0.3438, 0.1875, 0.3125, 0.1875, 0.3125, 0.125, 0.3438, 0.5625, 0.3438, 0.625, 0.3125, 0.625, 0.3125, 0.5625, 0.3438, 0.0625, 0.3438, 0.125, 0.3125, 0.125, 0.3125, 0.0625, 0.3437, 0.5, 0.3438, 0.5625, 0.3125, 0.5625, 0.3125, 0.5, 0.3281, 0.0, 0.3438, 0.0625, 0.3125, 0.0625, 0.3438, 0.4375, 0.3437, 0.5, 0.3125, 0.5, 0.3125, 0.4375, 0.3438, 0.375, 0.3438, 0.4375, 0.3125, 0.4375, 0.3125, 0.375, 0.3125, 0.0625, 0.3125, 0.125, 0.2812, 0.125, 0.2812, 0.0625, 0.3125, 0.5, 0.3125, 0.5625, 0.2812, 0.5625, 0.2812, 0.5, 0.2969, 0.0, 0.3125, 0.0625, 0.2812, 0.0625, 0.3125, 0.4375, 0.3125, 0.5, 0.2812, 0.5, 0.2812, 0.4375, 0.3125, 0.375, 0.3125, 0.4375, 0.2812, 0.4375, 0.2812, 0.375, 0.3125, 0.3125, 0.3125, 0.375, 0.2812, 0.375, 0.2812, 0.3125, 0.3125, 0.25, 0.3125, 0.3125, 0.2812, 0.3125, 0.2812, 0.25, 0.3125, 0.1875, 0.3125, 0.25, 0.2812, 0.25, 0.2812, 0.1875, 0.3125, 0.125, 0.3125, 0.1875, 0.2812, 0.1875, 0.2812, 0.125, 0.3125, 0.5625, 0.3125, 0.625, 0.2812, 0.625, 0.2812, 0.5625, 0.2812, 0.25, 0.2812, 0.3125, 0.25, 0.3125, 0.25, 0.25, 0.2812, 0.1875, 0.2812, 0.25, 0.25, 0.25, 0.25, 0.1875, 0.2812, 0.125, 0.2812, 0.1875, 0.25, 0.1875, 0.25, 0.125, 0.2812, 0.5625, 0.2812, 0.625, 0.25, 0.625, 0.25, 0.5625, 0.2812, 0.0625, 0.2812, 0.125, 0.25, 0.125, 0.25, 0.0625, 0.2188, 0.3125, 0.25, 0.3125, 0.25, 0.3125, 0.2188, 0.3125, 0.2656, 0.0, 0.2812, 0.0625, 0.25, 0.0625, 0.2812, 0.4375, 0.2812, 0.5, 0.25, 0.5, 0.25, 0.4375, 0.2812, 0.375, 0.2812, 0.4375, 0.25, 0.4375, 0.25, 0.375, 0.2812, 0.3125, 0.2812, 0.375, 0.2812, 0.375, 0.2812, 0.3125, 0.25, 0.5625, 0.2188, 0.5625, 0.2188, 0.5625, 0.25, 0.5625, 0.2344, 0.0, 0.25, 0.0625, 0.2188, 0.0625, 0.25, 0.4375, 0.25, 0.5, 0.2187, 0.5, 0.2188, 0.4375, 0.25, 0.375, 0.25, 0.4375, 0.2188, 0.4375, 0.2188, 0.375, 0.25, 0.375, 0.2188, 0.375, 0.2188, 0.375, 0.25, 0.375, 0.25, 0.25, 0.25, 0.3125, 0.2188, 0.3125, 0.2188, 0.25, 0.25, 0.1875, 0.25, 0.25, 0.2188, 0.25, 0.2188, 0.1875, 0.25, 0.125, 0.25, 0.1875, 0.2188, 0.1875, 0.2188, 0.125, 0.25, 0.5625, 0.25, 0.625, 0.2188, 0.625, 0.2188, 0.5625, 0.25, 0.0625, 0.25, 0.125, 0.2188, 0.125, 0.2188, 0.0625, 0.2188, 0.25, 0.2188, 0.3125, 0.1875, 0.3125, 0.1875, 0.25, 0.2188, 0.1875, 0.2188, 0.25, 0.1875, 0.25, 0.1875, 0.1875, 0.2188, 0.125, 0.2188, 0.1875, 0.1875, 0.1875, 0.1875, 0.125, 0.2188, 0.5625, 0.2188, 0.625, 0.1875, 0.625, 0.1875, 0.5625, 0.2188, 0.0625, 0.2188, 0.125, 0.1875, 0.125, 0.1875, 0.0625, 0.2187, 0.5, 0.2188, 0.5625, 0.1875, 0.5625, 0.1875, 0.5, 0.2031, 0.0, 0.2188, 0.0625, 0.1875, 0.0625, 0.2188, 0.4375, 0.2187, 0.5, 0.1875, 0.5, 0.1875, 0.4375, 0.2188, 0.375, 0.2188, 0.4375, 0.1875, 0.4375, 0.1875, 0.375, 0.2188, 0.3125, 0.2188, 0.375, 0.1875, 0.375, 0.1875, 0.3125, 0.1719, 0.0, 0.1875, 0.0625, 0.1563, 0.0625, 0.1875, 0.4375, 0.1875, 0.5, 0.1562, 0.5, 0.1562, 0.4375, 0.1875, 0.375, 0.1875, 0.4375, 0.1562, 0.4375, 0.1563, 0.375, 0.1875, 0.3125, 0.1875, 0.375, 0.1563, 0.375, 0.1562, 0.3125, 0.1875, 0.25, 0.1875, 0.3125, 0.1562, 0.3125, 0.1562, 0.25, 0.1875, 0.1875, 0.1875, 0.25, 0.1562, 0.25, 0.1562, 0.1875, 0.1875, 0.125, 0.1875, 0.1875, 0.1562, 0.1875, 0.1562, 0.125, 0.1875, 0.5625, 0.1875, 0.625, 0.1563, 0.625, 0.1562, 0.5625, 0.1875, 0.0625, 0.1875, 0.125, 0.1562, 0.125, 0.1563, 0.0625, 0.1875, 0.5, 0.1875, 0.5625, 0.1562, 0.5625, 0.1562, 0.5, 0.1562, 0.1875, 0.1562, 0.25, 0.125, 0.25, 0.125, 0.1875, 0.1562, 0.125, 0.1562, 0.1875, 0.125, 0.1875, 0.125, 0.125, 0.1562, 0.5625, 0.1563, 0.625, 0.125, 0.625, 0.125, 0.5625, 0.1563, 0.0625, 0.1562, 0.125, 0.125, 0.125, 0.125, 0.0625, 0.1562, 0.5, 0.1562, 0.5625, 0.125, 0.5625, 0.125, 0.5, 0.1406, 0.0, 0.1563, 0.0625, 0.125, 0.0625, 0.1562, 0.4375, 0.1562, 0.5, 0.125, 0.5, 0.125, 0.4375, 0.1563, 0.375, 0.1562, 0.4375, 0.125, 0.4375, 0.125, 0.375, 0.1562, 0.3125, 0.1563, 0.375, 0.125, 0.375, 0.125, 0.3125, 0.1562, 0.25, 0.1562, 0.3125, 0.125, 0.3125, 0.125, 0.25, 0.125, 0.375, 0.125, 0.4375, 0.09375, 0.4375, 0.09375, 0.375, 0.125, 0.3125, 0.125, 0.375, 0.09375, 0.375, 0.09375, 0.3125, 0.125, 0.25, 0.125, 0.3125, 0.09375, 0.3125, 0.09375, 0.25, 0.125, 0.1875, 0.125, 0.25, 0.09375, 0.25, 0.09375, 0.1875, 0.125, 0.125, 0.125, 0.1875, 0.09375, 0.1875, 0.09375, 0.125, 0.125, 0.5625, 0.125, 0.625, 0.09375, 0.625, 0.09375, 0.5625, 0.125, 0.0625, 0.125, 0.125, 0.09375, 0.125, 0.09375, 0.0625, 0.125, 0.5, 0.125, 0.5625, 0.09375, 0.5625, 0.09375, 0.5, 0.1094, 0.0, 0.125, 0.0625, 0.09375, 0.0625, 0.125, 0.4375, 0.125, 0.5, 0.09375, 0.5, 0.09375, 0.4375, 0.09375, 0.125, 0.09375, 0.1875, 0.0625, 0.1875, 0.0625, 0.125, 0.09375, 0.5625, 0.09375, 0.625, 0.0625, 0.625, 0.0625, 0.5625, 0.09375, 0.0625, 0.09375, 0.125, 0.0625, 0.125, 0.0625, 0.0625, 0.09375, 0.5, 0.09375, 0.5625, 0.0625, 0.5625, 0.0625, 0.5, 0.07812, 0.0, 0.09375, 0.0625, 0.0625, 0.0625, 0.09375, 0.4375, 0.09375, 0.5, 0.0625, 0.5, 0.0625, 0.4375, 0.09375, 0.375, 0.09375, 0.4375, 0.0625, 0.4375, 0.0625, 0.375, 0.09375, 0.3125, 0.09375, 0.375, 0.0625, 0.375, 0.0625, 0.3125, 0.09375, 0.25, 0.09375, 0.3125, 0.0625, 0.3125, 0.0625, 0.25, 0.09375, 0.1875, 0.09375, 0.25, 0.0625, 0.25, 0.0625, 0.1875, 0.0625, 0.375, 0.0625, 0.4375, 0.03125, 0.4375, 0.03125, 0.375, 0.0625, 0.3125, 0.0625, 0.375, 0.03125, 0.375, 0.03125, 0.3125, 0.0625, 0.25, 0.0625, 0.3125, 0.03125, 0.3125, 0.03125, 0.25, 0.0625, 0.1875, 0.0625, 0.25, 0.03125, 0.25, 0.03125, 0.1875, 0.0625, 0.125, 0.0625, 0.1875, 0.03125, 0.1875, 0.03125, 0.125, 0.0625, 0.5625, 0.0625, 0.625, 0.03125, 0.625, 0.03125, 0.5625, 0.0625, 0.0625, 0.0625, 0.125, 0.03125, 0.125, 0.03125, 0.0625, 0.0625, 0.5, 0.0625, 0.5625, 0.03125, 0.5625, 0.03125, 0.5, 0.04687, 0.0, 0.0625, 0.0625, 0.03125, 0.0625, 0.0625, 0.4375, 0.0625, 0.5, 0.03125, 0.5, 0.03125, 0.4375, 0.03125, 0.125, 0.03125, 0.1875, 0.0, 0.1875, 0.0, 0.125, 0.03125, 0.5625, 0.03125, 0.625, 0.0, 0.625, 0.0, 0.5625, 0.03125, 0.0625, 0.03125, 0.125, 0.0, 0.125, 0.0, 0.0625, 0.03125, 0.5, 0.03125, 0.5625, 0.0, 0.5625, 0.0, 0.5, 0.01562, 0.0, 0.03125, 0.0625, 0.0, 0.0625, 0.03125, 0.4375, 0.03125, 0.5, 0.0, 0.5, 0.0, 0.4375, 0.03125, 0.375, 0.03125, 0.4375, 0.0, 0.4375, 0.0, 0.375, 0.03125, 0.3125, 0.03125, 0.375, 0.0, 0.375, 0.0, 0.3125, 0.03125, 0.25, 0.03125, 0.3125, 0.0, 0.3125, 0.0, 0.25, 0.03125, 0.1875, 0.03125, 0.25, 0.0, 0.25, 0.0, 0.1875, 1.0, 0.3125, 1.0, 0.375, 0.9688, 0.375, 0.9687, 0.3125, 1.0, 0.25, 1.0, 0.3125, 0.9687, 0.3125, 0.9688, 0.25, 1.0, 0.1875, 1.0, 0.25, 0.9688, 0.25, 0.9687, 0.1875, 1.0, 0.125, 1.0, 0.1875, 0.9687, 0.1875, 0.9687, 0.125, 1.0, 0.5625, 1.0, 0.625, 0.9688, 0.625, 0.9687, 0.5625, 1.0, 0.0625, 1.0, 0.125, 0.9687, 0.125, 0.9688, 0.0625, 1.0, 0.5, 1.0, 0.5625, 0.9687, 0.5625, 0.9687, 0.5, 0.9844, 0.0, 1.0, 0.0625, 0.9688, 0.0625, 1.0, 0.4375, 1.0, 0.5, 0.9687, 0.5, 0.9687, 0.4375, 1.0, 0.375, 1.0, 0.4375, 0.9687, 0.4375, 0.9688, 0.375, 0.9687, 0.5625, 0.9688, 0.625, 0.9375, 0.625, 0.9375, 0.5625, 0.9688, 0.0625, 0.9687, 0.125, 0.9375, 0.125, 0.9375, 0.0625, 0.9687, 0.5, 0.9687, 0.5625, 0.9375, 0.5625, 0.9375, 0.5, 0.9531, 0.0, 0.9688, 0.0625, 0.9375, 0.0625, 0.9687, 0.4375, 0.9687, 0.5, 0.9375, 0.5, 0.9375, 0.4375, 0.9688, 0.375, 0.9687, 0.4375, 0.9375, 0.4375, 0.9375, 0.375, 0.9687, 0.3125, 0.9688, 0.375, 0.9375, 0.375, 0.9375, 0.3125, 0.9688, 0.25, 0.9687, 0.3125, 0.9375, 0.3125, 0.9375, 0.25, 0.9687, 0.1875, 0.9688, 0.25, 0.9375, 0.25, 0.9375, 0.1875, 0.9687, 0.125, 0.9687, 0.1875, 0.9375, 0.1875, 0.9375, 0.125, 0.9375, 0.3125, 0.9375, 0.375, 0.9062, 0.375, 0.9062, 0.3125, 0.9375, 0.25, 0.9375, 0.3125, 0.9062, 0.3125, 0.9062, 0.25, 0.9375, 0.1875, 0.9375, 0.25, 0.9062, 0.25, 0.9062, 0.1875, 0.9375, 0.125, 0.9375, 0.1875, 0.9062, 0.1875, 0.9062, 0.125, 0.9375, 0.5625, 0.9375, 0.625, 0.9062, 0.625, 0.9062, 0.5625, 0.9375, 0.0625, 0.9375, 0.125, 0.9062, 0.125, 0.9062, 0.0625, 0.9375, 0.5, 0.9375, 0.5625, 0.9062, 0.5625, 0.9062, 0.5, 0.9219, 0.0, 0.9375, 0.0625, 0.9062, 0.0625, 0.9375, 0.4375, 0.9375, 0.5, 0.9062, 0.5, 0.9062, 0.4375, 0.9375, 0.375, 0.9375, 0.4375, 0.9062, 0.4375, 0.9062, 0.375, 0.9062, 0.0625, 0.9062, 0.125, 0.875, 0.125, 0.875, 0.0625, 0.9062, 0.5, 0.9062, 0.5625, 0.875, 0.5625, 0.875, 0.5, 0.8906, 0.0, 0.9062, 0.0625, 0.875, 0.0625, 0.9062, 0.4375, 0.9062, 0.5, 0.875, 0.5, 0.875, 0.4375, 0.9062, 0.375, 0.9062, 0.4375, 0.875, 0.4375, 0.875, 0.375, 0.9062, 0.3125, 0.9062, 0.375, 0.875, 0.375, 0.875, 0.3125, 0.9062, 0.25, 0.9062, 0.3125, 0.875, 0.3125, 0.875, 0.25, 0.9062, 0.1875, 0.9062, 0.25, 0.875, 0.25, 0.875, 0.1875, 0.9062, 0.125, 0.9062, 0.1875, 0.875, 0.1875, 0.875, 0.125, 0.9062, 0.5625, 0.9062, 0.625, 0.875, 0.625, 0.875, 0.5625, 0.875, 0.25, 0.875, 0.3125, 0.8437, 0.3125, 0.8438, 0.25, 0.875, 0.1875, 0.875, 0.25, 0.8438, 0.25, 0.8437, 0.1875, 0.875, 0.125, 0.875, 0.1875, 0.8437, 0.1875, 0.8438, 0.125, 0.875, 0.5625, 0.875, 0.625, 0.8438, 0.625, 0.8437, 0.5625, 0.875, 0.0625, 0.875, 0.125, 0.8438, 0.125, 0.8438, 0.0625, 0.875, 0.5, 0.875, 0.5625, 0.8437, 0.5625, 0.8437, 0.5, 0.8594, 0.0, 0.875, 0.0625, 0.8438, 0.0625, 0.875, 0.4375, 0.875, 0.5, 0.8437, 0.5, 0.8437, 0.4375, 0.875, 0.375, 0.875, 0.4375, 0.8437, 0.4375, 0.8438, 0.375, 0.875, 0.3125, 0.875, 0.375, 0.8438, 0.375, 0.8437, 0.3125, 0.8281, 0.0, 0.8438, 0.0625, 0.8125, 0.0625, 0.8437, 0.4375, 0.8437, 0.5, 0.8125, 0.5, 0.8125, 0.4375, 0.8438, 0.375, 0.8437, 0.4375, 0.8125, 0.4375, 0.8125, 0.375, 0.8437, 0.3125, 0.8438, 0.375, 0.8125, 0.375, 0.8125, 0.3125, 0.8438, 0.25, 0.8437, 0.3125, 0.8125, 0.3125, 0.8125, 0.25, 0.8437, 0.1875, 0.8438, 0.25, 0.8125, 0.25, 0.8125, 0.1875, 0.8438, 0.125, 0.8437, 0.1875, 0.8125, 0.1875, 0.8125, 0.125, 0.8437, 0.5625, 0.8438, 0.625, 0.8125, 0.625, 0.8125, 0.5625, 0.8438, 0.0625, 0.8438, 0.125, 0.8125, 0.125, 0.8125, 0.0625, 0.8437, 0.5, 0.8437, 0.5625, 0.8125, 0.5625, 0.8125, 0.5, 0.8125, 0.1875, 0.8125, 0.25, 0.7812, 0.25, 0.7812, 0.1875, 0.8125, 0.125, 0.8125, 0.1875, 0.7812, 0.1875, 0.7812, 0.125, 0.8125, 0.5625, 0.8125, 0.625, 0.7812, 0.625, 0.7812, 0.5625, 0.8125, 0.0625, 0.8125, 0.125, 0.7812, 0.125, 0.7812, 0.0625, 0.8125, 0.5, 0.8125, 0.5625, 0.7812, 0.5625, 0.7812, 0.5, 0.7969, 0.0, 0.8125, 0.0625, 0.7812, 0.0625, 0.8125, 0.4375, 0.8125, 0.5, 0.7812, 0.5, 0.7812, 0.4375, 0.8125, 0.375, 0.8125, 0.4375, 0.7812, 0.4375, 0.7812, 0.375, 0.8125, 0.3125, 0.8125, 0.375, 0.7812, 0.375, 0.7812, 0.3125, 0.8125, 0.25, 0.8125, 0.3125, 0.7812, 0.3125, 0.7812, 0.25, 0.7812, 0.4375, 0.7812, 0.5, 0.75, 0.5, 0.75, 0.4375, 0.7812, 0.375, 0.7812, 0.4375, 0.75, 0.4375, 0.75, 0.375, 0.7812, 0.3125, 0.7812, 0.375, 0.75, 0.375, 0.75, 0.3125, 0.7812, 0.25, 0.7812, 0.3125, 0.75, 0.3125, 0.75, 0.25, 0.7812, 0.1875, 0.7812, 0.25, 0.75, 0.25, 0.75, 0.1875, 0.7812, 0.125, 0.7812, 0.1875, 0.75, 0.1875, 0.75, 0.125, 0.7812, 0.5625, 0.7812, 0.625, 0.75, 0.625, 0.75, 0.5625, 0.7812, 0.0625, 0.7812, 0.125, 0.75, 0.125, 0.75, 0.0625, 0.7812, 0.5, 0.7812, 0.5625, 0.75, 0.5625, 0.75, 0.5, 0.7656, 0.0, 0.7812, 0.0625, 0.75, 0.0625, 0.2188, 0.3125, 0.25, 0.3125, 0.25, 0.3125, 0.2188, 0.3125, 0.25, 0.3125, 0.2812, 0.3125, 0.2812, 0.3125, 0.25, 0.3125, 0.25, 0.5, 0.2812, 0.5, 0.2812, 0.5, 0.25, 0.5, 0.2812, 0.5, 0.2812, 0.5625, 0.2812, 0.5625, 0.2812, 0.5, 0.2188, 0.375, 0.2188, 0.3125, 0.2188, 0.3125, 0.2188, 0.375, 0.2188, 0.5625, 0.2187, 0.5, 0.2187, 0.5, 0.2188, 0.5625, 0.25, 0.3125, 0.2812, 0.3125, 0.2812, 0.3125, 0.25, 0.3125, 0.2812, 0.5625, 0.25, 0.5625, 0.25, 0.5625, 0.2812, 0.5625, 0.2187, 0.5, 0.25, 0.5, 0.25, 0.5, 0.2187, 0.5, 0.2812, 0.375, 0.25, 0.375, 0.25, 0.375, 0.2812, 0.375, 0.2188, 0.375, 0.2188, 0.3125, 0.2188, 0.3125, 0.2188, 0.375, 0.2188, 0.3125, 0.25, 0.3125, 0.25, 0.3125, 0.2188, 0.3125, 0.2188, 0.375, 0.2188, 0.3125, 0.2188, 0.3125, 0.2188, 0.375, 0.2812, 0.375, 0.25, 0.375, 0.25, 0.375, 0.2812, 0.375, 0.25, 0.375, 0.2188, 0.375, 0.2188, 0.375, 0.25, 0.375, 0.2812, 0.3125, 0.2812, 0.375, 0.2812, 0.375, 0.2812, 0.3125, 0.2812, 0.375, 0.25, 0.375, 0.25, 0.375, 0.2812, 0.375, 0.25, 0.375, 0.2188, 0.375, 0.2188, 0.375, 0.25, 0.375, 0.25, 0.3125, 0.2812, 0.3125, 0.2812, 0.3125, 0.25, 0.3125, 0.2812, 0.3125, 0.2812, 0.375, 0.2812, 0.375, 0.2812, 0.3125, 0.25, 0.375, 0.2188, 0.375, 0.2188, 0.375, 0.25, 0.375, 0.2812, 0.375, 0.25, 0.375, 0.25, 0.375, 0.2812, 0.375, 0.25, 0.3125, 0.2812, 0.3125, 0.2812, 0.3125, 0.25, 0.3125, 0.2188, 0.375, 0.2188, 0.3125, 0.2188, 0.3125, 0.2188, 0.375, 0.2188, 0.3125, 0.25, 0.3125, 0.25, 0.3125, 0.2188, 0.3125, 0.2188, 0.375, 0.2188, 0.3125, 0.2188, 0.3125, 0.2188, 0.375, 0.25, 0.3125, 0.2812, 0.3125, 0.2812, 0.3125, 0.25, 0.3125, 0.2812, 0.3125, 0.2812, 0.375, 0.2812, 0.375, 0.2812, 0.3125, 0.2188, 0.3125, 0.25, 0.3125, 0.25, 0.3125, 0.2188, 0.3125, 0.2812, 0.375, 0.25, 0.375, 0.25, 0.375, 0.2812, 0.375, 0.2812, 0.3125, 0.2812, 0.375, 0.2812, 0.375, 0.2812, 0.3125, 0.25, 0.375, 0.2188, 0.375, 0.2188, 0.375, 0.25, 0.375, 0.2812, 0.375, 0.25, 0.375, 0.25, 0.375, 0.2812, 0.375, 0.2188, 0.3125, 0.25, 0.3125, 0.25, 0.3125, 0.2188, 0.3125, 0.2812, 0.3125, 0.2812, 0.375, 0.2812, 0.375, 0.2812, 0.3125, 0.25, 0.3125, 0.2812, 0.3125, 0.2812, 0.3125, 0.25, 0.3125, 0.2188, 0.375, 0.2188, 0.3125, 0.2188, 0.3125, 0.2188, 0.375, 0.25, 0.3125, 0.2812, 0.3125, 0.2812, 0.3125, 0.25, 0.3125, 0.2812, 0.3125, 0.2812, 0.375, 0.2812, 0.375, 0.2812, 0.3125, 0.25, 0.375, 0.2188, 0.375, 0.2188, 0.375, 0.25, 0.375, 0.25, 0.375, 0.2188, 0.375, 0.2188, 0.375, 0.25, 0.375, 0.2812, 0.375, 0.25, 0.375, 0.25, 0.375, 0.2812, 0.375, 0.2188, 0.3125, 0.25, 0.3125, 0.25, 0.3125, 0.2188, 0.3125, 0.2188, 0.375, 0.2188, 0.3125, 0.2188, 0.3125, 0.2188, 0.375, 0.25, 0.5625, 0.2188, 0.5625, 0.2188, 0.3125, 0.25, 0.3125, 0.25, 0.5625, 0.25, 0.3125, 0.2812, 0.3125, 0.2812, 0.5625, 0.2188, 0.5625, 0.2187, 0.5, 0.2188, 0.375, 0.2188, 0.3125, 0.25, 0.5, 0.25, 0.375, 0.2188, 0.375, 0.2187, 0.5, 0.2812, 0.5, 0.2812, 0.375, 0.25, 0.375, 0.25, 0.5, 0.2812, 0.5625, 0.2812, 0.3125, 0.2812, 0.375, 0.2812, 0.5, 0.2812, 0.5, 0.25, 0.5, 0.25, 0.5625, 0.2812, 0.5625, 0.25, 0.5, 0.2187, 0.5, 0.2188, 0.5625, 0.25, 0.5625, 0.25, 0.375, 0.2812, 0.375, 0.2812, 0.3125, 0.25, 0.3125, 0.2188, 0.375, 0.25, 0.375, 0.25, 0.3125, 0.2188, 0.3125])
me_sphere.materials.append(mat_material_001)
me_sphere.update()
me_cube_002 = bpy.data.meshes.new('Cube.002')
me_cube_002.from_pydata([(-1.0, -1.0, -1.0), (-1.0, -1.0, 1.0), (-1.0, 1.0, -1.0), (-1.0, 1.0, 1.0), (1.0, -1.0, -1.0), (1.0, -1.0, 1.0), (1.0, 1.0, -1.0), (1.0, 1.0, 1.0), (-1.0, 5.0, -1.0), (-1.0, 5.0, 1.0), (-1.0, 7.0, -1.0), (-1.0, 7.0, 1.0), (1.0, 5.0, -1.0), (1.0, 5.0, 1.0), (1.0, 7.0, -1.0), (1.0, 7.0, 1.0), (-1.0, 5.0, 5.222), (-1.0, 7.0, 5.222), (1.0, 7.0, 5.222), (1.0, 5.0, 5.222)], [], [(0, 1, 3, 2), (2, 3, 7, 6), (6, 7, 5, 4), (4, 5, 1, 0), (2, 6, 4, 0), (7, 3, 1, 5), (8, 9, 11, 10), (10, 11, 15, 14), (14, 15, 13, 12), (12, 13, 9, 8), (10, 14, 12, 8), (9, 13, 19, 16), (3, 7, 13, 9), (18, 17, 16, 19), (15, 11, 17, 18), (13, 15, 18, 19), (11, 9, 16, 17), (5, 1, 16, 19)])
_uv = me_cube_002.uv_layers.new(name='UVMap')
_uv.uv.foreach_set('vector', [0.375, 0.0, 0.625, 0.0, 0.625, 0.25, 0.375, 0.25, 0.375, 0.25, 0.625, 0.25, 0.625, 0.5, 0.375, 0.5, 0.375, 0.5, 0.625, 0.5, 0.625, 0.75, 0.375, 0.75, 0.375, 0.75, 0.625, 0.75, 0.625, 1.0, 0.375, 1.0, 0.125, 0.5, 0.375, 0.5, 0.375, 0.75, 0.125, 0.75, 0.625, 0.5, 0.875, 0.5, 0.875, 0.75, 0.625, 0.75, 0.375, 0.0, 0.625, 0.0, 0.625, 0.25, 0.375, 0.25, 0.375, 0.25, 0.625, 0.25, 0.625, 0.5, 0.375, 0.5, 0.375, 0.5, 0.625, 0.5, 0.625, 0.75, 0.375, 0.75, 0.375, 0.75, 0.625, 0.75, 0.625, 1.0, 0.375, 1.0, 0.125, 0.5, 0.375, 0.5, 0.375, 0.75, 0.125, 0.75, 0.625, 1.0, 0.625, 0.75, 0.625, 0.75, 0.625, 1.0, 0.625, 0.25, 0.625, 0.5, 0.625, 0.75, 0.625, 1.0, 0.625, 0.5, 0.875, 0.5, 0.875, 0.75, 0.625, 0.75, 0.625, 0.5, 0.625, 0.25, 0.625, 0.25, 0.625, 0.5, 0.625, 0.75, 0.625, 0.5, 0.625, 0.5, 0.625, 0.75, 0.625, 0.25, 0.625, 0.0, 0.625, 0.0, 0.625, 0.25, 0.625, 0.75, 0.625, 1.0, 0.625, 1.0, 0.625, 0.75])
me_cube_002.materials.append(mat_material_002)
me_cube_002.update()
me_cube = bpy.data.meshes.new('Cube')
me_cube.from_pydata([(-0.8187, -0.8187, -1.0), (-0.8187, -1.0, -0.8187), (-1.0, -0.8187, -0.8187), (-0.8187, -1.0, 0.8187), (-0.8187, -0.8187, 1.0), (-1.0, -0.8187, 0.8187), (-0.8187, 0.8187, -1.0), (-1.0, 0.8187, -0.8187), (-0.8187, 1.0, -0.8187), (-0.8187, 0.8187, 1.0), (-0.8187, 1.0, 0.8187), (-1.0, 0.8187, 0.8187), (0.8187, -0.8187, -1.0), (1.0, -0.8187, -0.8187), (0.8187, -1.0, -0.8187), (0.8187, -0.8187, 1.0), (0.8187, -1.0, 0.8187), (1.0, -0.8187, 0.8187), (0.8187, 0.8187, -1.0), (0.8187, 1.0, -0.8187), (1.0, 0.8187, -0.8187), (0.8187, 0.8187, 1.0), (1.0, 0.8187, 0.8187), (0.8187, 1.0, 0.8187)], [], [(14, 16, 3, 1), (20, 22, 17, 13), (21, 9, 4, 15), (2, 5, 11, 7), (8, 10, 23, 19), (0, 1, 2), (3, 4, 5), (6, 7, 8), (9, 10, 11), (12, 13, 14), (15, 16, 17), (18, 19, 20), (21, 22, 23), (6, 0, 2, 7), (1, 3, 5, 2), (4, 9, 11, 5), (10, 8, 7, 11), (18, 6, 8, 19), (9, 21, 23, 10), (22, 20, 19, 23), (12, 18, 20, 13), (21, 15, 17, 22), (16, 14, 13, 17), (0, 12, 14, 1), (15, 4, 3, 16), (6, 18, 12, 0)])
_uv = me_cube.uv_layers.new(name='UVMap')
_uv.uv.foreach_set('vector', [0.3977, 0.7727, 0.6023, 0.7727, 0.6023, 0.9773, 0.3977, 0.9773, 0.3977, 0.5227, 0.6023, 0.5227, 0.6023, 0.7273, 0.3977, 0.7273, 0.6477, 0.5227, 0.8523, 0.5227, 0.8523, 0.7273, 0.6477, 0.7273, 0.3977, 0.02266, 0.6023, 0.02266, 0.6023, 0.2273, 0.3977, 0.2273, 0.3977, 0.2727, 0.6023, 0.2727, 0.6023, 0.4773, 0.3977, 0.4773, 0.1477, 0.7273, 0.1477, 0.75, 0.125, 0.7273, 0.6023, 0.0, 0.625, 0.02266, 0.6023, 0.02266, 0.1477, 0.5227, 0.125, 0.5227, 0.1477, 0.5, 0.625, 0.2273, 0.6023, 0.25, 0.6023, 0.2273, 0.3523, 0.7273, 0.375, 0.7273, 0.3523, 0.75, 0.625, 0.7727, 0.6023, 0.7727, 0.6023, 0.75, 0.3523, 0.5227, 0.3523, 0.5, 0.375, 0.5227, 0.625, 0.4773, 0.6023, 0.5, 0.6023, 0.4773, 0.1477, 0.5227, 0.1477, 0.7273, 0.125, 0.7273, 0.125, 0.5227, 0.3977, 0.0, 0.6023, 0.0, 0.6023, 0.02266, 0.3977, 0.02266, 0.625, 0.02266, 0.625, 0.2273, 0.6023, 0.2273, 0.6023, 0.02266, 0.6023, 0.2727, 0.3977, 0.2727, 0.3977, 0.2273, 0.6023, 0.2273, 0.3523, 0.5227, 0.1477, 0.5227, 0.1477, 0.5, 0.3523, 0.5, 0.625, 0.2727, 0.625, 0.4773, 0.6023, 0.4773, 0.6023, 0.2727, 0.6023, 0.5227, 0.3977, 0.5227, 0.3977, 0.4773, 0.6023, 0.4773, 0.3523, 0.7273, 0.3523, 0.5227, 0.3977, 0.5227, 0.3977, 0.7273, 0.6477, 0.5227, 0.6477, 0.7273, 0.6023, 0.7273, 0.6023, 0.5227, 0.6023, 0.7727, 0.3977, 0.7727, 0.3977, 0.7273, 0.6023, 0.7273, 0.1477, 0.7273, 0.3523, 0.7273, 0.3523, 0.75, 0.1477, 0.75, 0.625, 0.7727, 0.625, 0.9773, 0.6023, 0.9773, 0.6023, 0.7727, 0.1477, 0.5227, 0.3523, 0.5227, 0.3523, 0.7273, 0.1477, 0.7273])
me_cube.materials.append(mat_material_003)
me_cube.update()
me_cylinder = bpy.data.meshes.new('Cylinder')
me_cylinder.from_pydata([(0.0, 1.0, -1.0), (0.0, 1.0, 1.0), (0.1951, 0.9808, -1.0), (0.1951, 0.9808, 1.0), (0.3827, 0.9239, -1.0), (0.3827, 0.9239, 1.0), (0.5556, 0.8315, -1.0), (0.5556, 0.8315, 1.0), (0.7071, 0.7071, -1.0), (0.7071, 0.7071, 1.0), (0.8315, 0.5556, -1.0), (0.8315, 0.5556, 1.0), (0.9239, 0.3827, -1.0), (0.9239, 0.3827, 1.0), (0.9808, 0.1951, -1.0), (0.9808, 0.1951, 1.0), (1.0, 0.0, -1.0), (1.0, 0.0, 1.0), (0.9808, -0.1951, -1.0), (0.9808, -0.1951, 1.0), (0.9239, -0.3827, -1.0), (0.9239, -0.3827, 1.0), (0.8315, -0.5556, -1.0), (0.8315, -0.5556, 1.0), (0.7071, -0.7071, -1.0), (0.7071, -0.7071, 1.0), (0.5556, -0.8315, -1.0), (0.5556, -0.8315, 1.0), (0.3827, -0.9239, -1.0), (0.3827, -0.9239, 1.0), (0.1951, -0.9808, -1.0), (0.1951, -0.9808, 1.0), (0.0, -1.0, -1.0), (0.0, -1.0, 1.0), (-0.1951, -0.9808, -1.0), (-0.1951, -0.9808, 1.0), (-0.3827, -0.9239, -1.0), (-0.3827, -0.9239, 1.0), (-0.5556, -0.8315, -1.0), (-0.5556, -0.8315, 1.0), (-0.7071, -0.7071, -1.0), (-0.7071, -0.7071, 1.0), (-0.8315, -0.5556, -1.0), (-0.8315, -0.5556, 1.0), (-0.9239, -0.3827, -1.0), (-0.9239, -0.3827, 1.0), (-0.9808, -0.1951, -1.0), (-0.9808, -0.1951, 1.0), (-1.0, 0.0, -1.0), (-1.0, 0.0, 1.0), (-0.9808, 0.1951, -1.0), (-0.9808, 0.1951, 1.0), (-0.9239, 0.3827, -1.0), (-0.9239, 0.3827, 1.0), (-0.8315, 0.5556, -1.0), (-0.8315, 0.5556, 1.0), (-0.7071, 0.7071, -1.0), (-0.7071, 0.7071, 1.0), (-0.5556, 0.8315, -1.0), (-0.5556, 0.8315, 1.0), (-0.3827, 0.9239, -1.0), (-0.3827, 0.9239, 1.0), (-0.1951, 0.9808, -1.0), (-0.1951, 0.9808, 1.0)], [], [(0, 1, 3, 2), (2, 3, 5, 4), (4, 5, 7, 6), (6, 7, 9, 8), (8, 9, 11, 10), (10, 11, 13, 12), (12, 13, 15, 14), (14, 15, 17, 16), (16, 17, 19, 18), (18, 19, 21, 20), (20, 21, 23, 22), (22, 23, 25, 24), (24, 25, 27, 26), (26, 27, 29, 28), (28, 29, 31, 30), (30, 31, 33, 32), (32, 33, 35, 34), (34, 35, 37, 36), (36, 37, 39, 38), (38, 39, 41, 40), (40, 41, 43, 42), (42, 43, 45, 44), (44, 45, 47, 46), (46, 47, 49, 48), (48, 49, 51, 50), (50, 51, 53, 52), (52, 53, 55, 54), (54, 55, 57, 56), (56, 57, 59, 58), (58, 59, 61, 60), (3, 1, 63, 61, 59, 57, 55, 53, 51, 49, 47, 45, 43, 41, 39, 37, 35, 33, 31, 29, 27, 25, 23, 21, 19, 17, 15, 13, 11, 9, 7, 5), (60, 61, 63, 62), (62, 63, 1, 0), (0, 2, 4, 6, 8, 10, 12, 14, 16, 18, 20, 22, 24, 26, 28, 30, 32, 34, 36, 38, 40, 42, 44, 46, 48, 50, 52, 54, 56, 58, 60, 62)])
_uv = me_cylinder.uv_layers.new(name='UVMap')
_uv.uv.foreach_set('vector', [1.0, 0.5, 1.0, 1.0, 0.9688, 1.0, 0.9688, 0.5, 0.9688, 0.5, 0.9688, 1.0, 0.9375, 1.0, 0.9375, 0.5, 0.9375, 0.5, 0.9375, 1.0, 0.9062, 1.0, 0.9062, 0.5, 0.9062, 0.5, 0.9062, 1.0, 0.875, 1.0, 0.875, 0.5, 0.875, 0.5, 0.875, 1.0, 0.8438, 1.0, 0.8438, 0.5, 0.8438, 0.5, 0.8438, 1.0, 0.8125, 1.0, 0.8125, 0.5, 0.8125, 0.5, 0.8125, 1.0, 0.7812, 1.0, 0.7812, 0.5, 0.7812, 0.5, 0.7812, 1.0, 0.75, 1.0, 0.75, 0.5, 0.75, 0.5, 0.75, 1.0, 0.7188, 1.0, 0.7188, 0.5, 0.7188, 0.5, 0.7188, 1.0, 0.6875, 1.0, 0.6875, 0.5, 0.6875, 0.5, 0.6875, 1.0, 0.6562, 1.0, 0.6562, 0.5, 0.6562, 0.5, 0.6562, 1.0, 0.625, 1.0, 0.625, 0.5, 0.625, 0.5, 0.625, 1.0, 0.5938, 1.0, 0.5938, 0.5, 0.5938, 0.5, 0.5938, 1.0, 0.5625, 1.0, 0.5625, 0.5, 0.5625, 0.5, 0.5625, 1.0, 0.5312, 1.0, 0.5312, 0.5, 0.5312, 0.5, 0.5312, 1.0, 0.5, 1.0, 0.5, 0.5, 0.5, 0.5, 0.5, 1.0, 0.4688, 1.0, 0.4688, 0.5, 0.4688, 0.5, 0.4688, 1.0, 0.4375, 1.0, 0.4375, 0.5, 0.4375, 0.5, 0.4375, 1.0, 0.4062, 1.0, 0.4062, 0.5, 0.4062, 0.5, 0.4062, 1.0, 0.375, 1.0, 0.375, 0.5, 0.375, 0.5, 0.375, 1.0, 0.3438, 1.0, 0.3438, 0.5, 0.3438, 0.5, 0.3438, 1.0, 0.3125, 1.0, 0.3125, 0.5, 0.3125, 0.5, 0.3125, 1.0, 0.2812, 1.0, 0.2812, 0.5, 0.2812, 0.5, 0.2812, 1.0, 0.25, 1.0, 0.25, 0.5, 0.25, 0.5, 0.25, 1.0, 0.2188, 1.0, 0.2188, 0.5, 0.2188, 0.5, 0.2188, 1.0, 0.1875, 1.0, 0.1875, 0.5, 0.1875, 0.5, 0.1875, 1.0, 0.1562, 1.0, 0.1562, 0.5, 0.1562, 0.5, 0.1562, 1.0, 0.125, 1.0, 0.125, 0.5, 0.125, 0.5, 0.125, 1.0, 0.09375, 1.0, 0.09375, 0.5, 0.09375, 0.5, 0.09375, 1.0, 0.0625, 1.0, 0.0625, 0.5, 0.2968, 0.4854, 0.25, 0.49, 0.2032, 0.4854, 0.1582, 0.4717, 0.1167, 0.4496, 0.08029, 0.4197, 0.05045, 0.3833, 0.02827, 0.3418, 0.01461, 0.2968, 0.01, 0.25, 0.01461, 0.2032, 0.02827, 0.1582, 0.05045, 0.1167, 0.08029, 0.08029, 0.1167, 0.05045, 0.1582, 0.02827, 0.2032, 0.01461, 0.25, 0.01, 0.2968, 0.01461, 0.3418, 0.02827, 0.3833, 0.05045, 0.4197, 0.08029, 0.4496, 0.1167, 0.4717, 0.1582, 0.4854, 0.2032, 0.49, 0.25, 0.4854, 0.2968, 0.4717, 0.3418, 0.4496, 0.3833, 0.4197, 0.4197, 0.3833, 0.4496, 0.3418, 0.4717, 0.0625, 0.5, 0.0625, 1.0, 0.03125, 1.0, 0.03125, 0.5, 0.03125, 0.5, 0.03125, 1.0, 0.0, 1.0, 0.0, 0.5, 0.75, 0.49, 0.7968, 0.4854, 0.8418, 0.4717, 0.8833, 0.4496, 0.9197, 0.4197, 0.9496, 0.3833, 0.9717, 0.3418, 0.9854, 0.2968, 0.99, 0.25, 0.9854, 0.2032, 0.9717, 0.1582, 0.9496, 0.1167, 0.9197, 0.08029, 0.8833, 0.05045, 0.8418, 0.02827, 0.7968, 0.01461, 0.75, 0.01, 0.7032, 0.01461, 0.6582, 0.02827, 0.6167, 0.05045, 0.5803, 0.08029, 0.5504, 0.1167, 0.5283, 0.1582, 0.5146, 0.2032, 0.51, 0.25, 0.5146, 0.2968, 0.5283, 0.3418, 0.5504, 0.3833, 0.5803, 0.4197, 0.6167, 0.4496, 0.6582, 0.4717, 0.7032, 0.4854])
me_cylinder.materials.append(mat_material_004)
me_cylinder.update()
me_plane = bpy.data.meshes.new('Plane')
me_plane.from_pydata([(-1.0, 1.0, 0.0), (-1.0, -1.0, 0.7077), (1.0, 1.0, 0.7077), (1.0, 0.05608, 0.7077), (-0.05608, -1.0, 0.7077), (0.991, -0.08177, 0.7077), (0.964, -0.2173, 0.7077), (0.9196, -0.3481, 0.7077), (0.8585, -0.472, 0.7077), (0.7818, -0.5868, 0.7077), (0.6907, -0.6907, 0.7077), (0.5868, -0.7818, 0.7077), (0.472, -0.8585, 0.7077), (0.3481, -0.9196, 0.7077), (0.2173, -0.964, 0.7077), (0.08177, -0.991, 0.7077), (-1.0, -1.0, 0.3463), (-1.0, -0.6537, 0.0), (-1.0, -0.9981, 0.3101), (-1.0, -0.9924, 0.2743), (-1.0, -0.9831, 0.2393), (-1.0, -0.9701, 0.2054), (-1.0, -0.9536, 0.1731), (-1.0, -0.9339, 0.1427), (-1.0, -0.9111, 0.1146), (-1.0, -0.8854, 0.08894), (-1.0, -0.8573, 0.06613), (-1.0, -0.8269, 0.04639), (-1.0, -0.7946, 0.02994), (-1.0, -0.7607, 0.01695), (-1.0, -0.7257, 0.007567), (-1.0, -0.6899, 0.001897), (0.6537, 1.0, 0.0), (1.0, 1.0, 0.3463), (0.6899, 1.0, 0.001897), (0.7257, 1.0, 0.007567), (0.7607, 1.0, 0.01695), (0.7946, 1.0, 0.02994), (0.8269, 1.0, 0.04639), (0.8573, 1.0, 0.06613), (0.8854, 1.0, 0.08894), (0.9111, 1.0, 0.1146), (0.9339, 1.0, 0.1427), (0.9536, 1.0, 0.1731), (0.9701, 1.0, 0.2054), (0.9831, 1.0, 0.2393), (0.9924, 1.0, 0.2743), (0.9981, 1.0, 0.3101), (1.0, 0.05608, 0.3463), (0.6537, 0.06742, 0.0), (0.9981, 0.05614, 0.3101), (0.9924, 0.05633, 0.2743), (0.9831, 0.05663, 0.2393), (0.9701, 0.05706, 0.2054), (0.9536, 0.0576, 0.1731), (0.9339, 0.05824, 0.1427), (0.9111, 0.05899, 0.1146), (0.8854, 0.05983, 0.08894), (0.8573, 0.06075, 0.06613), (0.8269, 0.06175, 0.04639), (0.7946, 0.0628, 0.02994), (0.7607, 0.06391, 0.01695), (0.7257, 0.06506, 0.007567), (0.6899, 0.06623, 0.001897), (-0.05608, -1.0, 0.3463), (-0.06742, -0.6537, 0.0), (-0.05614, -0.9981, 0.3101), (-0.05633, -0.9924, 0.2743), (-0.05663, -0.9831, 0.2393), (-0.05706, -0.9701, 0.2054), (-0.0576, -0.9536, 0.1731), (-0.05824, -0.9339, 0.1427), (-0.05899, -0.9111, 0.1146), (-0.05983, -0.8854, 0.08894), (-0.06075, -0.8573, 0.06613), (-0.06175, -0.8269, 0.04639), (-0.0628, -0.7946, 0.02994), (-0.06391, -0.7607, 0.01695), (-0.06506, -0.7257, 0.007567), (-0.06623, -0.6899, 0.001897), (0.991, -0.08177, 0.3463), (0.6469, -0.03647, 0.0), (0.9891, -0.08152, 0.3101), (0.9834, -0.08078, 0.2743), (0.9741, -0.07955, 0.2393), (0.9612, -0.07785, 0.2054), (0.9449, -0.0757, 0.1731), (0.9253, -0.07312, 0.1427), (0.9026, -0.07013, 0.1146), (0.8771, -0.06678, 0.08894), (0.8491, -0.0631, 0.06613), (0.8189, -0.05912, 0.04639), (0.7869, -0.05489, 0.02994), (0.7532, -0.05047, 0.01695), (0.7185, -0.04589, 0.007567), (0.6829, -0.04121, 0.001897), (0.964, -0.2173, 0.3463), (0.6288, -0.1274, 0.0), (0.9622, -0.2168, 0.3101), (0.9567, -0.2153, 0.2743), (0.9476, -0.2129, 0.2393), (0.935, -0.2095, 0.2054), (0.9191, -0.2052, 0.1731), (0.9, -0.2001, 0.1427), (0.8779, -0.1942, 0.1146), (0.8531, -0.1875, 0.08894), (0.8258, -0.1802, 0.06613), (0.7964, -0.1723, 0.04639), (0.7652, -0.164, 0.02994), (0.7324, -0.1552, 0.01695), (0.6985, -0.1461, 0.007567), (0.6639, -0.1368, 0.001897), (0.9196, -0.3481, 0.3463), (0.599, -0.2153, 0.0), (0.9179, -0.3473, 0.3101), (0.9126, -0.3452, 0.2743), (0.9039, -0.3416, 0.2393), (0.8919, -0.3366, 0.2054), (0.8767, -0.3303, 0.1731), (0.8584, -0.3227, 0.1427), (0.8373, -0.314, 0.1146), (0.8135, -0.3041, 0.08894), (0.7875, -0.2933, 0.06613), (0.7593, -0.2817, 0.04639), (0.7294, -0.2693, 0.02994), (0.6981, -0.2563, 0.01695), (0.6657, -0.2429, 0.007567), (0.6325, -0.2292, 0.001897), (0.8585, -0.472, 0.3463), (0.558, -0.2985, 0.0), (0.8569, -0.471, 0.3101), (0.8519, -0.4682, 0.2743), (0.8438, -0.4635, 0.2393), (0.8325, -0.457, 0.2054), (0.8183, -0.4487, 0.1731), (0.8011, -0.4388, 0.1427), (0.7813, -0.4274, 0.1146), (0.7591, -0.4146, 0.08894), (0.7346, -0.4004, 0.06613), (0.7083, -0.3852, 0.04639), (0.6802, -0.369, 0.02994), (0.6509, -0.3521, 0.01695), (0.6205, -0.3345, 0.007567), (0.5894, -0.3166, 0.001897), (0.7818, -0.5868, 0.3463), (0.5065, -0.3756, 0.0), (0.7803, -0.5857, 0.3101), (0.7757, -0.5822, 0.2743), (0.7683, -0.5765, 0.2393), (0.758, -0.5686, 0.2054), (0.7449, -0.5585, 0.1731), (0.7292, -0.5465, 0.1427), (0.7111, -0.5326, 0.1146), (0.6907, -0.5169, 0.08894), (0.6683, -0.4997, 0.06613), (0.6441, -0.4812, 0.04639), (0.6184, -0.4615, 0.02994), (0.5915, -0.4409, 0.01695), (0.5637, -0.4195, 0.007567), (0.5352, -0.3977, 0.001897), (0.6907, -0.6907, 0.3463), (0.4453, -0.4453, 0.0), (0.6893, -0.6893, 0.3101), (0.6853, -0.6853, 0.2743), (0.6787, -0.6787, 0.2393), (0.6695, -0.6695, 0.2054), (0.6578, -0.6578, 0.1731), (0.6438, -0.6438, 0.1427), (0.6277, -0.6277, 0.1146), (0.6095, -0.6095, 0.08894), (0.5895, -0.5895, 0.06613), (0.568, -0.568, 0.04639), (0.5451, -0.5451, 0.02994), (0.5211, -0.5211, 0.01695), (0.4963, -0.4963, 0.007567), (0.471, -0.471, 0.001897), (0.5868, -0.7818, 0.3463), (0.3756, -0.5065, 0.0), (0.5857, -0.7803, 0.3101), (0.5822, -0.7757, 0.2743), (0.5765, -0.7683, 0.2393), (0.5686, -0.758, 0.2054), (0.5585, -0.7449, 0.1731), (0.5465, -0.7292, 0.1427), (0.5326, -0.7111, 0.1146), (0.5169, -0.6907, 0.08894), (0.4997, -0.6683, 0.06613), (0.4812, -0.6441, 0.04639), (0.4615, -0.6184, 0.02994), (0.4409, -0.5915, 0.01695), (0.4195, -0.5637, 0.007567), (0.3977, -0.5352, 0.001897), (0.472, -0.8585, 0.3463), (0.2985, -0.558, 0.0), (0.471, -0.8569, 0.3101), (0.4682, -0.8519, 0.2743), (0.4635, -0.8438, 0.2393), (0.457, -0.8325, 0.2054), (0.4487, -0.8183, 0.1731), (0.4388, -0.8011, 0.1427), (0.4274, -0.7813, 0.1146), (0.4146, -0.7591, 0.08894), (0.4004, -0.7346, 0.06613), (0.3852, -0.7083, 0.04639), (0.369, -0.6802, 0.02994), (0.3521, -0.6509, 0.01695), (0.3345, -0.6205, 0.007567), (0.3166, -0.5894, 0.001897), (0.3481, -0.9196, 0.3463), (0.2153, -0.599, 0.0), (0.3473, -0.9179, 0.3101), (0.3452, -0.9126, 0.2743), (0.3416, -0.9039, 0.2393), (0.3366, -0.8919, 0.2054), (0.3303, -0.8767, 0.1731), (0.3227, -0.8584, 0.1427), (0.314, -0.8373, 0.1146), (0.3041, -0.8135, 0.08894), (0.2933, -0.7875, 0.06613), (0.2817, -0.7593, 0.04639), (0.2693, -0.7294, 0.02994), (0.2563, -0.6981, 0.01695), (0.2429, -0.6657, 0.007567), (0.2292, -0.6325, 0.001897), (0.2173, -0.964, 0.3463), (0.1274, -0.6288, 0.0), (0.2168, -0.9622, 0.3101), (0.2153, -0.9567, 0.2743), (0.2129, -0.9476, 0.2393), (0.2095, -0.935, 0.2054), (0.2052, -0.9191, 0.1731), (0.2001, -0.9, 0.1427), (0.1942, -0.8779, 0.1146), (0.1875, -0.8531, 0.08894), (0.1802, -0.8258, 0.06613), (0.1723, -0.7964, 0.04639), (0.164, -0.7652, 0.02994), (0.1552, -0.7324, 0.01695), (0.1461, -0.6985, 0.007567), (0.1368, -0.6639, 0.001897), (0.08177, -0.991, 0.3463), (0.03647, -0.6469, 0.0), (0.08152, -0.9891, 0.3101), (0.08078, -0.9834, 0.2743), (0.07955, -0.9741, 0.2393), (0.07785, -0.9612, 0.2054), (0.0757, -0.9449, 0.1731), (0.07312, -0.9253, 0.1427), (0.07013, -0.9026, 0.1146), (0.06678, -0.8771, 0.08894), (0.0631, -0.8491, 0.06613), (0.05912, -0.8189, 0.04639), (0.05489, -0.7869, 0.02994), (0.05047, -0.7532, 0.01695), (0.04589, -0.7185, 0.007567), (0.04121, -0.6829, 0.001897), (-1.0, -1.0, 1.1), (1.0, 1.0, 1.1), (1.0, 0.05608, 1.1), (-0.05608, -1.0, 1.1), (0.991, -0.08177, 1.1), (0.964, -0.2173, 1.1), (0.9196, -0.3481, 1.1), (0.8585, -0.472, 1.1), (0.7818, -0.5868, 1.1), (0.6907, -0.6907, 1.1), (0.5868, -0.7818, 1.1), (0.472, -0.8585, 1.1), (0.3481, -0.9196, 1.1), (0.2173, -0.964, 1.1), (0.08177, -0.991, 1.1)], [], [(64, 16, 1, 4), (160, 176, 11, 10), (33, 48, 3, 2), (144, 160, 10, 9), (80, 96, 6, 5), (128, 144, 9, 8), (112, 128, 8, 7), (224, 240, 15, 14), (96, 112, 7, 6), (208, 224, 14, 13), (240, 64, 4, 15), (192, 208, 13, 12), (48, 80, 5, 3), (176, 192, 12, 11), (16, 64, 66, 18), (18, 66, 67, 19), (19, 67, 68, 20), (20, 68, 69, 21), (21, 69, 70, 22), (22, 70, 71, 23), (23, 71, 72, 24), (24, 72, 73, 25), (25, 73, 74, 26), (26, 74, 75, 27), (27, 75, 76, 28), (28, 76, 77, 29), (29, 77, 78, 30), (30, 78, 79, 31), (31, 79, 65, 17), (64, 240, 242, 66), (66, 242, 243, 67), (67, 243, 244, 68), (68, 244, 245, 69), (69, 245, 246, 70), (70, 246, 247, 71), (71, 247, 248, 72), (72, 248, 249, 73), (73, 249, 250, 74), (74, 250, 251, 75), (75, 251, 252, 76), (76, 252, 253, 77), (77, 253, 254, 78), (78, 254, 255, 79), (79, 255, 241, 65), (240, 224, 226, 242), (242, 226, 227, 243), (243, 227, 228, 244), (244, 228, 229, 245), (245, 229, 230, 246), (246, 230, 231, 247), (247, 231, 232, 248), (248, 232, 233, 249), (249, 233, 234, 250), (250, 234, 235, 251), (251, 235, 236, 252), (252, 236, 237, 253), (253, 237, 238, 254), (254, 238, 239, 255), (255, 239, 225, 241), (224, 208, 210, 226), (226, 210, 211, 227), (227, 211, 212, 228), (228, 212, 213, 229), (229, 213, 214, 230), (230, 214, 215, 231), (231, 215, 216, 232), (232, 216, 217, 233), (233, 217, 218, 234), (234, 218, 219, 235), (235, 219, 220, 236), (236, 220, 221, 237), (237, 221, 222, 238), (238, 222, 223, 239), (239, 223, 209, 225), (208, 192, 194, 210), (210, 194, 195, 211), (211, 195, 196, 212), (212, 196, 197, 213), (213, 197, 198, 214), (214, 198, 199, 215), (215, 199, 200, 216), (216, 200, 201, 217), (217, 201, 202, 218), (218, 202, 203, 219), (219, 203, 204, 220), (220, 204, 205, 221), (221, 205, 206, 222), (222, 206, 207, 223), (223, 207, 193, 209), (192, 176, 178, 194), (194, 178, 179, 195), (195, 179, 180, 196), (196, 180, 181, 197), (197, 181, 182, 198), (198, 182, 183, 199), (199, 183, 184, 200), (200, 184, 185, 201), (201, 185, 186, 202), (202, 186, 187, 203), (203, 187, 188, 204), (204, 188, 189, 205), (205, 189, 190, 206), (206, 190, 191, 207), (207, 191, 177, 193), (176, 160, 162, 178), (178, 162, 163, 179), (179, 163, 164, 180), (180, 164, 165, 181), (181, 165, 166, 182), (182, 166, 167, 183), (183, 167, 168, 184), (184, 168, 169, 185), (185, 169, 170, 186), (186, 170, 171, 187), (187, 171, 172, 188), (188, 172, 173, 189), (189, 173, 174, 190), (190, 174, 175, 191), (191, 175, 161, 177), (160, 144, 146, 162), (162, 146, 147, 163), (163, 147, 148, 164), (164, 148, 149, 165), (165, 149, 150, 166), (166, 150, 151, 167), (167, 151, 152, 168), (168, 152, 153, 169), (169, 153, 154, 170), (170, 154, 155, 171), (171, 155, 156, 172), (172, 156, 157, 173), (173, 157, 158, 174), (174, 158, 159, 175), (175, 159, 145, 161), (144, 128, 130, 146), (146, 130, 131, 147), (147, 131, 132, 148), (148, 132, 133, 149), (149, 133, 134, 150), (150, 134, 135, 151), (151, 135, 136, 152), (152, 136, 137, 153), (153, 137, 138, 154), (154, 138, 139, 155), (155, 139, 140, 156), (156, 140, 141, 157), (157, 141, 142, 158), (158, 142, 143, 159), (159, 143, 129, 145), (128, 112, 114, 130), (130, 114, 115, 131), (131, 115, 116, 132), (132, 116, 117, 133), (133, 117, 118, 134), (134, 118, 119, 135), (135, 119, 120, 136), (136, 120, 121, 137), (137, 121, 122, 138), (138, 122, 123, 139), (139, 123, 124, 140), (140, 124, 125, 141), (141, 125, 126, 142), (142, 126, 127, 143), (143, 127, 113, 129), (112, 96, 98, 114), (114, 98, 99, 115), (115, 99, 100, 116), (116, 100, 101, 117), (117, 101, 102, 118), (118, 102, 103, 119), (119, 103, 104, 120), (120, 104, 105, 121), (121, 105, 106, 122), (122, 106, 107, 123), (123, 107, 108, 124), (124, 108, 109, 125), (125, 109, 110, 126), (126, 110, 111, 127), (127, 111, 97, 113), (96, 80, 82, 98), (98, 82, 83, 99), (99, 83, 84, 100), (100, 84, 85, 101), (101, 85, 86, 102), (102, 86, 87, 103), (103, 87, 88, 104), (104, 88, 89, 105), (105, 89, 90, 106), (106, 90, 91, 107), (107, 91, 92, 108), (108, 92, 93, 109), (109, 93, 94, 110), (110, 94, 95, 111), (111, 95, 81, 97), (80, 48, 50, 82), (82, 50, 51, 83), (83, 51, 52, 84), (84, 52, 53, 85), (85, 53, 54, 86), (86, 54, 55, 87), (87, 55, 56, 88), (88, 56, 57, 89), (89, 57, 58, 90), (90, 58, 59, 91), (91, 59, 60, 92), (92, 60, 61, 93), (93, 61, 62, 94), (94, 62, 63, 95), (95, 63, 49, 81), (48, 33, 47, 50), (50, 47, 46, 51), (51, 46, 45, 52), (52, 45, 44, 53), (53, 44, 43, 54), (54, 43, 42, 55), (55, 42, 41, 56), (56, 41, 40, 57), (57, 40, 39, 58), (58, 39, 38, 59), (59, 38, 37, 60), (60, 37, 36, 61), (61, 36, 35, 62), (62, 35, 34, 63), (63, 34, 32, 49), (17, 65, 241, 225, 209, 193, 177, 161, 145, 129, 113, 97, 81, 49, 32, 0), (2, 3, 258, 257), (10, 11, 266, 265), (9, 10, 265, 264), (4, 1, 256, 259), (8, 9, 264, 263), (15, 4, 259, 270), (7, 8, 263, 262), (14, 15, 270, 269), (6, 7, 262, 261), (13, 14, 269, 268), (5, 6, 261, 260), (12, 13, 268, 267), (3, 5, 260, 258), (11, 12, 267, 266)])
me_plane.polygons.foreach_set('use_smooth', [True] * 239)
_uv = me_plane.uv_layers.new(name='UVMap')
_uv.uv.foreach_set('vector', [0.472, 0.0, 0.0, 0.0, 0.0, 0.0, 0.472, 0.0, 0.8453, 0.1547, 0.7934, 0.1091, 0.7934, 0.1091, 0.8453, 0.1547, 1.0, 1.0, 1.0, 0.528, 1.0, 0.528, 1.0, 1.0, 0.8909, 0.2066, 0.8453, 0.1547, 0.8453, 0.1547, 0.8909, 0.2066, 0.9955, 0.4591, 0.982, 0.3914, 0.982, 0.3914, 0.9955, 0.4591, 0.9293, 0.264, 0.8909, 0.2066, 0.8909, 0.2066, 0.9293, 0.264, 0.9598, 0.326, 0.9293, 0.264, 0.9293, 0.264, 0.9598, 0.326, 0.6086, 0.01799, 0.5409, 0.004517, 0.5409, 0.004517, 0.6086, 0.01799, 0.982, 0.3914, 0.9598, 0.326, 0.9598, 0.326, 0.982, 0.3914, 0.674, 0.04019, 0.6086, 0.01799, 0.6086, 0.01799, 0.674, 0.04019, 0.5409, 0.004517, 0.472, 0.0, 0.472, 0.0, 0.5409, 0.004517, 0.736, 0.07074, 0.674, 0.04019, 0.674, 0.04019, 0.736, 0.07074, 1.0, 0.528, 0.9955, 0.4591, 0.9955, 0.4591, 1.0, 0.528, 0.7934, 0.1091, 0.736, 0.07074, 0.736, 0.07074, 0.7934, 0.1091, 0.0, 0.0, 0.472, 0.0, 0.472, 1.015e-06, 0.0, 0.0, 0.0, 0.0, 0.472, 1.015e-06, 0.472, 4.05e-06, 0.0, 0.0, 0.0, 0.0, 0.472, 4.05e-06, 0.472, 9.071e-06, 0.0, 0.0, 0.0, 0.0, 0.472, 9.071e-06, 0.472, 1.602e-05, 0.0, 0.0, 0.0, 0.0, 0.472, 1.602e-05, 0.472, 2.483e-05, 0.0, 0.0, 0.0, 0.0, 0.472, 2.483e-05, 0.472, 3.54e-05, 0.0, 0.0, 0.0, 0.0, 0.472, 3.54e-05, 0.472, 4.761e-05, 0.0, 0.0, 0.0, 0.0, 0.472, 4.761e-05, 0.4701, 0.05728, 0.0, 0.05728, 0.0, 0.05728, 0.4701, 0.05728, 0.4696, 0.07137, 0.0, 0.07137, 0.0, 0.07137, 0.4696, 0.07137, 0.4691, 0.08657, 0.0, 0.08657, 0.0, 0.08657, 0.4691, 0.08657, 0.4686, 0.1027, 0.0, 0.1027, 0.0, 0.1027, 0.4686, 0.1027, 0.468, 0.1196, 0.0, 0.1196, 0.0, 0.1196, 0.468, 0.1196, 0.4675, 0.1371, 0.0, 0.1371, 0.0, 0.1371, 0.4675, 0.1371, 0.4669, 0.155, 0.0, 0.155, 0.0, 0.155, 0.4669, 0.155, 0.4663, 0.1731, 0.0, 0.1731, 0.472, 0.0, 0.5409, 0.004517, 0.5409, 0.004521, 0.472, 1.015e-06, 0.472, 1.015e-06, 0.5409, 0.004521, 0.5409, 0.004534, 0.472, 4.05e-06, 0.472, 4.05e-06, 0.5409, 0.004534, 0.5409, 0.004553, 0.472, 9.071e-06, 0.472, 9.071e-06, 0.5409, 0.004553, 0.5409, 0.004581, 0.472, 1.602e-05, 0.472, 1.602e-05, 0.5409, 0.004581, 0.5409, 0.004616, 0.472, 2.483e-05, 0.472, 2.483e-05, 0.5409, 0.004616, 0.5409, 0.004658, 0.472, 3.54e-05, 0.472, 3.54e-05, 0.5409, 0.004658, 0.5409, 0.004706, 0.472, 4.761e-05, 0.472, 4.761e-05, 0.5409, 0.004706, 0.5334, 0.06143, 0.4701, 0.05728, 0.4701, 0.05728, 0.5334, 0.06143, 0.5315, 0.07543, 0.4696, 0.07137, 0.4696, 0.07137, 0.5315, 0.07543, 0.5296, 0.09053, 0.4691, 0.08657, 0.4691, 0.08657, 0.5296, 0.09053, 0.5274, 0.1066, 0.4686, 0.1027, 0.4686, 0.1027, 0.5274, 0.1066, 0.5252, 0.1234, 0.468, 0.1196, 0.468, 0.1196, 0.5252, 0.1234, 0.5229, 0.1408, 0.4675, 0.1371, 0.4675, 0.1371, 0.5229, 0.1408, 0.5206, 0.1586, 0.4669, 0.155, 0.4669, 0.155, 0.5206, 0.1586, 0.5182, 0.1765, 0.4663, 0.1731, 0.5409, 0.004517, 0.6086, 0.01799, 0.6086, 0.018, 0.5409, 0.004521, 0.5409, 0.004521, 0.6086, 0.018, 0.6086, 0.01801, 0.5409, 0.004534, 0.5409, 0.004534, 0.6086, 0.01801, 0.6086, 0.01803, 0.5409, 0.004553, 0.5409, 0.004553, 0.6086, 0.01803, 0.6086, 0.01805, 0.5409, 0.004581, 0.5409, 0.004581, 0.6086, 0.01805, 0.6086, 0.01809, 0.5409, 0.004616, 0.5409, 0.004616, 0.6086, 0.01809, 0.6086, 0.01813, 0.5409, 0.004658, 0.5409, 0.004658, 0.6086, 0.01813, 0.6086, 0.01818, 0.5409, 0.004706, 0.5409, 0.004706, 0.6086, 0.01818, 0.5938, 0.07344, 0.5334, 0.06143, 0.5334, 0.06143, 0.5938, 0.07344, 0.5901, 0.08708, 0.5315, 0.07543, 0.5315, 0.07543, 0.5901, 0.08708, 0.5862, 0.1018, 0.5296, 0.09053, 0.5296, 0.09053, 0.5862, 0.1018, 0.582, 0.1174, 0.5274, 0.1066, 0.5274, 0.1066, 0.582, 0.1174, 0.5776, 0.1338, 0.5252, 0.1234, 0.5252, 0.1234, 0.5776, 0.1338, 0.5731, 0.1507, 0.5229, 0.1408, 0.5229, 0.1408, 0.5731, 0.1507, 0.5684, 0.1681, 0.5206, 0.1586, 0.5206, 0.1586, 0.5684, 0.1681, 0.5637, 0.1856, 0.5182, 0.1765, 0.6086, 0.01799, 0.674, 0.04019, 0.674, 0.0402, 0.6086, 0.018, 0.6086, 0.018, 0.674, 0.0402, 0.674, 0.04021, 0.6086, 0.01801, 0.6086, 0.01801, 0.674, 0.04021, 0.674, 0.04023, 0.6086, 0.01803, 0.6086, 0.01803, 0.674, 0.04023, 0.674, 0.04025, 0.6086, 0.01805, 0.6086, 0.01805, 0.674, 0.04025, 0.674, 0.04029, 0.6086, 0.01809, 0.6086, 0.01809, 0.674, 0.04029, 0.674, 0.04033, 0.6086, 0.01813, 0.6086, 0.01813, 0.674, 0.04033, 0.674, 0.04037, 0.6086, 0.01818, 0.6086, 0.01818, 0.674, 0.04037, 0.6521, 0.09323, 0.5938, 0.07344, 0.5938, 0.07344, 0.6521, 0.09323, 0.6467, 0.1063, 0.5901, 0.08708, 0.5901, 0.08708, 0.6467, 0.1063, 0.6408, 0.1203, 0.5862, 0.1018, 0.5862, 0.1018, 0.6408, 0.1203, 0.6346, 0.1353, 0.582, 0.1174, 0.582, 0.1174, 0.6346, 0.1353, 0.6282, 0.151, 0.5776, 0.1338, 0.5776, 0.1338, 0.6282, 0.151, 0.6214, 0.1672, 0.5731, 0.1507, 0.5731, 0.1507, 0.6214, 0.1672, 0.6146, 0.1837, 0.5684, 0.1681, 0.5684, 0.1681, 0.6146, 0.1837, 0.6076, 0.2005, 0.5637, 0.1856, 0.674, 0.04019, 0.736, 0.07074, 0.736, 0.07075, 0.674, 0.0402, 0.674, 0.0402, 0.736, 0.07075, 0.736, 0.07076, 0.674, 0.04021, 0.674, 0.04021, 0.736, 0.07076, 0.736, 0.07078, 0.674, 0.04023, 0.674, 0.04023, 0.736, 0.07078, 0.7359, 0.0708, 0.674, 0.04025, 0.674, 0.04025, 0.7359, 0.0708, 0.7359, 0.07083, 0.674, 0.04029, 0.674, 0.04029, 0.7359, 0.07083, 0.7359, 0.07087, 0.674, 0.04033, 0.674, 0.04033, 0.7359, 0.07087, 0.7359, 0.07091, 0.674, 0.04037, 0.674, 0.04037, 0.7359, 0.07091, 0.7073, 0.1205, 0.6521, 0.09323, 0.6521, 0.09323, 0.7073, 0.1205, 0.7002, 0.1327, 0.6467, 0.1063, 0.6467, 0.1063, 0.7002, 0.1327, 0.6926, 0.1459, 0.6408, 0.1203, 0.6408, 0.1203, 0.6926, 0.1459, 0.6845, 0.1599, 0.6346, 0.1353, 0.6346, 0.1353, 0.6845, 0.1599, 0.676, 0.1746, 0.6282, 0.151, 0.6282, 0.151, 0.676, 0.1746, 0.6673, 0.1898, 0.6214, 0.1672, 0.6214, 0.1672, 0.6673, 0.1898, 0.6583, 0.2053, 0.6146, 0.1837, 0.6146, 0.1837, 0.6583, 0.2053, 0.6492, 0.221, 0.6076, 0.2005, 0.736, 0.07074, 0.7934, 0.1091, 0.7934, 0.1091, 0.736, 0.07075, 0.736, 0.07075, 0.7934, 0.1091, 0.7934, 0.1091, 0.736, 0.07076, 0.736, 0.07076, 0.7934, 0.1091, 0.7934, 0.1091, 0.736, 0.07078, 0.736, 0.07078, 0.7934, 0.1091, 0.7934, 0.1092, 0.7359, 0.0708, 0.7359, 0.0708, 0.7934, 0.1092, 0.7933, 0.1092, 0.7359, 0.07083, 0.7359, 0.07083, 0.7933, 0.1092, 0.7933, 0.1092, 0.7359, 0.07087, 0.7359, 0.07087, 0.7933, 0.1092, 0.7933, 0.1093, 0.7359, 0.07091, 0.7359, 0.07091, 0.7933, 0.1093, 0.7585, 0.1547, 0.7073, 0.1205, 0.7073, 0.1205, 0.7585, 0.1547, 0.7499, 0.1659, 0.7002, 0.1327, 0.7002, 0.1327, 0.7499, 0.1659, 0.7406, 0.1779, 0.6926, 0.1459, 0.6926, 0.1459, 0.7406, 0.1779, 0.7307, 0.1908, 0.6845, 0.1599, 0.6845, 0.1599, 0.7307, 0.1908, 0.7204, 0.2042, 0.676, 0.1746, 0.676, 0.1746, 0.7204, 0.2042, 0.7097, 0.2181, 0.6673, 0.1898, 0.6673, 0.1898, 0.7097, 0.2181, 0.6988, 0.2324, 0.6583, 0.2053, 0.6583, 0.2053, 0.6988, 0.2324, 0.6878, 0.2468, 0.6492, 0.221, 0.7934, 0.1091, 0.8453, 0.1547, 0.8453, 0.1547, 0.7934, 0.1091, 0.7934, 0.1091, 0.8453, 0.1547, 0.8453, 0.1547, 0.7934, 0.1091, 0.7934, 0.1091, 0.8453, 0.1547, 0.8453, 0.1547, 0.7934, 0.1091, 0.7934, 0.1091, 0.8453, 0.1547, 0.8453, 0.1547, 0.7934, 0.1092, 0.7934, 0.1092, 0.8453, 0.1547, 0.8453, 0.1547, 0.7933, 0.1092, 0.7933, 0.1092, 0.8453, 0.1547, 0.8452, 0.1548, 0.7933, 0.1092, 0.7933, 0.1092, 0.8452, 0.1548, 0.8452, 0.1548, 0.7933, 0.1093, 0.7933, 0.1093, 0.8452, 0.1548, 0.8047, 0.1953, 0.7585, 0.1547, 0.7585, 0.1547, 0.8047, 0.1953, 0.7948, 0.2052, 0.7499, 0.1659, 0.7499, 0.1659, 0.7948, 0.2052, 0.784, 0.216, 0.7406, 0.1779, 0.7406, 0.1779, 0.784, 0.216, 0.7726, 0.2274, 0.7307, 0.1908, 0.7307, 0.1908, 0.7726, 0.2274, 0.7606, 0.2394, 0.7204, 0.2042, 0.7204, 0.2042, 0.7606, 0.2394, 0.7482, 0.2518, 0.7097, 0.2181, 0.7097, 0.2181, 0.7482, 0.2518, 0.7355, 0.2645, 0.6988, 0.2324, 0.6988, 0.2324, 0.7355, 0.2645, 0.7227, 0.2773, 0.6878, 0.2468, 0.8453, 0.1547, 0.8909, 0.2066, 0.8909, 0.2066, 0.8453, 0.1547, 0.8453, 0.1547, 0.8909, 0.2066, 0.8909, 0.2066, 0.8453, 0.1547, 0.8453, 0.1547, 0.8909, 0.2066, 0.8909, 0.2066, 0.8453, 0.1547, 0.8453, 0.1547, 0.8909, 0.2066, 0.8908, 0.2066, 0.8453, 0.1547, 0.8453, 0.1547, 0.8908, 0.2066, 0.8908, 0.2067, 0.8453, 0.1547, 0.8453, 0.1547, 0.8908, 0.2067, 0.8908, 0.2067, 0.8452, 0.1548, 0.8452, 0.1548, 0.8908, 0.2067, 0.8907, 0.2067, 0.8452, 0.1548, 0.8452, 0.1548, 0.8907, 0.2067, 0.8453, 0.2415, 0.8047, 0.1953, 0.8047, 0.1953, 0.8453, 0.2415, 0.8341, 0.2501, 0.7948, 0.2052, 0.7948, 0.2052, 0.8341, 0.2501, 0.8221, 0.2594, 0.784, 0.216, 0.784, 0.216, 0.8221, 0.2594, 0.8092, 0.2693, 0.7726, 0.2274, 0.7726, 0.2274, 0.8092, 0.2693, 0.7958, 0.2796, 0.7606, 0.2394, 0.7606, 0.2394, 0.7958, 0.2796, 0.7819, 0.2903, 0.7482, 0.2518, 0.7482, 0.2518, 0.7819, 0.2903, 0.7676, 0.3012, 0.7355, 0.2645, 0.7355, 0.2645, 0.7676, 0.3012, 0.7532, 0.3122, 0.7227, 0.2773, 0.8909, 0.2066, 0.9293, 0.264, 0.9293, 0.264, 0.8909, 0.2066, 0.8909, 0.2066, 0.9293, 0.264, 0.9292, 0.264, 0.8909, 0.2066, 0.8909, 0.2066, 0.9292, 0.264, 0.9292, 0.264, 0.8909, 0.2066, 0.8909, 0.2066, 0.9292, 0.264, 0.9292, 0.2641, 0.8908, 0.2066, 0.8908, 0.2066, 0.9292, 0.2641, 0.9292, 0.2641, 0.8908, 0.2067, 0.8908, 0.2067, 0.9292, 0.2641, 0.9291, 0.2641, 0.8908, 0.2067, 0.8908, 0.2067, 0.9291, 0.2641, 0.9291, 0.2641, 0.8907, 0.2067, 0.8907, 0.2067, 0.9291, 0.2641, 0.8795, 0.2927, 0.8453, 0.2415, 0.8453, 0.2415, 0.8795, 0.2927, 0.8673, 0.2998, 0.8341, 0.2501, 0.8341, 0.2501, 0.8673, 0.2998, 0.8541, 0.3074, 0.8221, 0.2594, 0.8221, 0.2594, 0.8541, 0.3074, 0.8401, 0.3155, 0.8092, 0.2693, 0.8092, 0.2693, 0.8401, 0.3155, 0.8254, 0.324, 0.7958, 0.2796, 0.7958, 0.2796, 0.8254, 0.324, 0.8102, 0.3327, 0.7819, 0.2903, 0.7819, 0.2903, 0.8102, 0.3327, 0.7947, 0.3417, 0.7676, 0.3012, 0.7676, 0.3012, 0.7947, 0.3417, 0.779, 0.3508, 0.7532, 0.3122, 0.9293, 0.264, 0.9598, 0.326, 0.9598, 0.326, 0.9293, 0.264, 0.9293, 0.264, 0.9598, 0.326, 0.9598, 0.326, 0.9292, 0.264, 0.9292, 0.264, 0.9598, 0.326, 0.9598, 0.326, 0.9292, 0.264, 0.9292, 0.264, 0.9598, 0.326, 0.9597, 0.326, 0.9292, 0.2641, 0.9292, 0.2641, 0.9597, 0.326, 0.9597, 0.326, 0.9292, 0.2641, 0.9292, 0.2641, 0.9597, 0.326, 0.9597, 0.326, 0.9291, 0.2641, 0.9291, 0.2641, 0.9597, 0.326, 0.9596, 0.326, 0.9291, 0.2641, 0.9291, 0.2641, 0.9596, 0.326, 0.9068, 0.3479, 0.8795, 0.2927, 0.8795, 0.2927, 0.9068, 0.3479, 0.8937, 0.3533, 0.8673, 0.2998, 0.8673, 0.2998, 0.8937, 0.3533, 0.8797, 0.3592, 0.8541, 0.3074, 0.8541, 0.3074, 0.8797, 0.3592, 0.8647, 0.3654, 0.8401, 0.3155, 0.8401, 0.3155, 0.8647, 0.3654, 0.849, 0.3718, 0.8254, 0.324, 0.8254, 0.324, 0.849, 0.3718, 0.8328, 0.3786, 0.8102, 0.3327, 0.8102, 0.3327, 0.8328, 0.3786, 0.8163, 0.3854, 0.7947, 0.3417, 0.7947, 0.3417, 0.8163, 0.3854, 0.7995, 0.3924, 0.779, 0.3508, 0.9598, 0.326, 0.982, 0.3914, 0.982, 0.3914, 0.9598, 0.326, 0.9598, 0.326, 0.982, 0.3914, 0.982, 0.3914, 0.9598, 0.326, 0.9598, 0.326, 0.982, 0.3914, 0.982, 0.3914, 0.9598, 0.326, 0.9598, 0.326, 0.982, 0.3914, 0.9819, 0.3914, 0.9597, 0.326, 0.9597, 0.326, 0.9819, 0.3914, 0.9819, 0.3914, 0.9597, 0.326, 0.9597, 0.326, 0.9819, 0.3914, 0.9819, 0.3914, 0.9597, 0.326, 0.9597, 0.326, 0.9819, 0.3914, 0.9818, 0.3914, 0.9596, 0.326, 0.9596, 0.326, 0.9818, 0.3914, 0.9266, 0.4062, 0.9068, 0.3479, 0.9068, 0.3479, 0.9266, 0.4062, 0.9129, 0.4099, 0.8937, 0.3533, 0.8937, 0.3533, 0.9129, 0.4099, 0.8982, 0.4138, 0.8797, 0.3592, 0.8797, 0.3592, 0.8982, 0.4138, 0.8826, 0.418, 0.8647, 0.3654, 0.8647, 0.3654, 0.8826, 0.418, 0.8662, 0.4224, 0.849, 0.3718, 0.849, 0.3718, 0.8662, 0.4224, 0.8493, 0.4269, 0.8328, 0.3786, 0.8328, 0.3786, 0.8493, 0.4269, 0.8319, 0.4316, 0.8163, 0.3854, 0.8163, 0.3854, 0.8319, 0.4316, 0.8144, 0.4363, 0.7995, 0.3924, 0.982, 0.3914, 0.9955, 0.4591, 0.9955, 0.4591, 0.982, 0.3914, 0.982, 0.3914, 0.9955, 0.4591, 0.9955, 0.4591, 0.982, 0.3914, 0.982, 0.3914, 0.9955, 0.4591, 0.9954, 0.4591, 0.982, 0.3914, 0.982, 0.3914, 0.9954, 0.4591, 0.9954, 0.4591, 0.9819, 0.3914, 0.9819, 0.3914, 0.9954, 0.4591, 0.9954, 0.4591, 0.9819, 0.3914, 0.9819, 0.3914, 0.9954, 0.4591, 0.9953, 0.4591, 0.9819, 0.3914, 0.9819, 0.3914, 0.9953, 0.4591, 0.9953, 0.4591, 0.9818, 0.3914, 0.9818, 0.3914, 0.9953, 0.4591, 0.9386, 0.4666, 0.9266, 0.4062, 0.9266, 0.4062, 0.9386, 0.4666, 0.9246, 0.4685, 0.9129, 0.4099, 0.9129, 0.4099, 0.9246, 0.4685, 0.9095, 0.4704, 0.8982, 0.4138, 0.8982, 0.4138, 0.9095, 0.4704, 0.8934, 0.4726, 0.8826, 0.418, 0.8826, 0.418, 0.8934, 0.4726, 0.8766, 0.4748, 0.8662, 0.4224, 0.8662, 0.4224, 0.8766, 0.4748, 0.8592, 0.4771, 0.8493, 0.4269, 0.8493, 0.4269, 0.8592, 0.4771, 0.8414, 0.4794, 0.8319, 0.4316, 0.8319, 0.4316, 0.8414, 0.4794, 0.8235, 0.4818, 0.8144, 0.4363, 0.9955, 0.4591, 1.0, 0.528, 1.0, 0.528, 0.9955, 0.4591, 0.9955, 0.4591, 1.0, 0.528, 1.0, 0.528, 0.9955, 0.4591, 0.9955, 0.4591, 1.0, 0.528, 1.0, 0.528, 0.9954, 0.4591, 0.9954, 0.4591, 1.0, 0.528, 1.0, 0.528, 0.9954, 0.4591, 0.9954, 0.4591, 1.0, 0.528, 1.0, 0.528, 0.9954, 0.4591, 0.9954, 0.4591, 1.0, 0.528, 1.0, 0.528, 0.9953, 0.4591, 0.9953, 0.4591, 1.0, 0.528, 1.0, 0.528, 0.9953, 0.4591, 0.9953, 0.4591, 1.0, 0.528, 0.9427, 0.5299, 0.9386, 0.4666, 0.9386, 0.4666, 0.9427, 0.5299, 0.9286, 0.5304, 0.9246, 0.4685, 0.9246, 0.4685, 0.9286, 0.5304, 0.9134, 0.5309, 0.9095, 0.4704, 0.9095, 0.4704, 0.9134, 0.5309, 0.8973, 0.5314, 0.8934, 0.4726, 0.8934, 0.4726, 0.8973, 0.5314, 0.8804, 0.532, 0.8766, 0.4748, 0.8766, 0.4748, 0.8804, 0.532, 0.8629, 0.5325, 0.8592, 0.4771, 0.8592, 0.4771, 0.8629, 0.5325, 0.845, 0.5331, 0.8414, 0.4794, 0.8414, 0.4794, 0.845, 0.5331, 0.8269, 0.5337, 0.8235, 0.4818, 1.0, 0.528, 1.0, 1.0, 1.0, 1.0, 1.0, 0.528, 1.0, 0.528, 1.0, 1.0, 1.0, 1.0, 1.0, 0.528, 1.0, 0.528, 1.0, 1.0, 1.0, 1.0, 1.0, 0.528, 1.0, 0.528, 1.0, 1.0, 1.0, 1.0, 1.0, 0.528, 1.0, 0.528, 1.0, 1.0, 1.0, 1.0, 1.0, 0.528, 1.0, 0.528, 1.0, 1.0, 1.0, 1.0, 1.0, 0.528, 1.0, 0.528, 1.0, 1.0, 1.0, 1.0, 1.0, 0.528, 1.0, 0.528, 1.0, 1.0, 0.9427, 1.0, 0.9427, 0.5299, 0.9427, 0.5299, 0.9427, 1.0, 0.9286, 1.0, 0.9286, 0.5304, 0.9286, 0.5304, 0.9286, 1.0, 0.9134, 1.0, 0.9134, 0.5309, 0.9134, 0.5309, 0.9134, 1.0, 0.8973, 1.0, 0.8973, 0.5314, 0.8973, 0.5314, 0.8973, 1.0, 0.8804, 1.0, 0.8804, 0.532, 0.8804, 0.532, 0.8804, 1.0, 0.8629, 1.0, 0.8629, 0.5325, 0.8629, 0.5325, 0.8629, 1.0, 0.845, 1.0, 0.845, 0.5331, 0.845, 0.5331, 0.845, 1.0, 0.8269, 1.0, 0.8269, 0.5337, 0.0, 0.1731, 0.4663, 0.1731, 0.5182, 0.1765, 0.5637, 0.1856, 0.6076, 0.2005, 0.6492, 0.221, 0.6878, 0.2468, 0.7227, 0.2773, 0.7532, 0.3122, 0.779, 0.3508, 0.7995, 0.3924, 0.8144, 0.4363, 0.8235, 0.4818, 0.8269, 0.5337, 0.8269, 1.0, 0.0, 1.0, 1.0, 1.0, 1.0, 0.528, 1.0, 0.528, 1.0, 1.0, 0.8453, 0.1547, 0.7934, 0.1091, 0.7934, 0.1091, 0.8453, 0.1547, 0.8909, 0.2066, 0.8453, 0.1547, 0.8453, 0.1547, 0.8909, 0.2066, 0.472, 0.0, 0.0, 0.0, 0.0, 0.0, 0.472, 0.0, 0.9293, 0.264, 0.8909, 0.2066, 0.8909, 0.2066, 0.9293, 0.264, 0.5409, 0.004517, 0.472, 0.0, 0.472, 0.0, 0.5409, 0.004517, 0.9598, 0.326, 0.9293, 0.264, 0.9293, 0.264, 0.9598, 0.326, 0.6086, 0.01799, 0.5409, 0.004517, 0.5409, 0.004517, 0.6086, 0.01799, 0.982, 0.3914, 0.9598, 0.326, 0.9598, 0.326, 0.982, 0.3914, 0.674, 0.04019, 0.6086, 0.01799, 0.6086, 0.01799, 0.674, 0.04019, 0.9955, 0.4591, 0.982, 0.3914, 0.982, 0.3914, 0.9955, 0.4591, 0.736, 0.07074, 0.674, 0.04019, 0.674, 0.04019, 0.736, 0.07074, 1.0, 0.528, 0.9955, 0.4591, 0.9955, 0.4591, 1.0, 0.528, 0.7934, 0.1091, 0.736, 0.07074, 0.736, 0.07074, 0.7934, 0.1091])
me_plane.materials.append(mat_material_005)
me_plane.update()

# ---- objects
ob_light = bpy.data.objects.new('Light', light_light)
ob_camera = bpy.data.objects.new('Camera', cam_camera)
ob_sphere = bpy.data.objects.new('Sphere', me_sphere)
ob_cube_001 = bpy.data.objects.new('Cube.001', me_cube_002)
ob_cube = bpy.data.objects.new('Cube', me_cube)
ob_cylinder = bpy.data.objects.new('Cylinder', me_cylinder)
ob_plane = bpy.data.objects.new('Plane', me_plane)
ob_light_001 = bpy.data.objects.new('Light.001', light_light_001)

# ---- transforms, parenting, visibility, modifiers, constraints
ob_light.location = (-15.06, -7.694, 31.29)
ob_light.rotation_euler = (0.6503, 0.05522, 1.866)
ob_light.lock_rotations_4d = False
ob_light.empty_display_type = 'ARROWS'
ob_light.color = (0.0, 0.0, 0.0, 0.0)
ob_light.lineart.crease_threshold = 0.0
ob_camera.location = (-63.13, 37.95, 52.66)
ob_camera.rotation_euler = (-8.419, 3.142, 1.243)
ob_camera.scale = (1.0, 1.0, 1.0)
ob_camera.lock_rotations_4d = False
ob_camera.empty_display_type = 'ARROWS'
ob_camera.color = (0.0, 0.0, 0.0, 0.0)
ob_camera.display_type = 'WIRE'
ob_camera.lineart.crease_threshold = 0.0
ob_sphere.location = (0.0, 0.0, 5.35)
ob_sphere.scale = (6.622, 6.622, 6.622)
_m = ob_sphere.modifiers.new('Solidify', 'SOLIDIFY')
_m.thickness = 0.1
_m = ob_sphere.modifiers.new('Subdivision', 'SUBSURF')
_m.levels = 2
ob_cube_001.location = (0.0, 11.0, 4.0)
ob_cube_001.scale = (3.768, 3.768, 3.768)
ob_cube.location = (-0.03642, 33.0, 24.95)
ob_cylinder.location = (0.0, 7.945, 8.371)
ob_cylinder.rotation_euler = (-0.0, -1.571, 0.0)
ob_cylinder.scale = (1.123, 1.123, 4.416)
ob_plane.location = (20.24, -3.402, 0.0)
ob_plane.scale = (63.98, 63.98, 63.98)
ob_light_001.location = (-14.17, 47.46, 31.29)
ob_light_001.rotation_euler = (0.6503, 0.05522, 1.866)
ob_light_001.lock_rotations_4d = False
ob_light_001.empty_display_type = 'ARROWS'
ob_light_001.color = (0.0, 0.0, 0.0, 0.0)
ob_light_001.lineart.crease_threshold = 0.0

# ---- collection membership
col_collection.objects.link(ob_light)
col_collection.objects.link(ob_camera)
col_collection.objects.link(ob_sphere)
col_collection.objects.link(ob_cube_001)
col_collection.objects.link(ob_cube)
col_collection.objects.link(ob_cylinder)
col_collection.objects.link(ob_plane)
col_collection.objects.link(ob_light_001)

# ---- scene / render settings (as saved in the file)
scene.camera = ob_camera
scene.frame_start = 1; scene.frame_end = 250; scene.frame_set(1)
scene.render.engine = 'CYCLES'
scene.render.image_settings.file_format = 'FFMPEG'
scene.render.image_settings.color_mode = 'RGB'
scene.render.resolution_x = 320
scene.render.resolution_y = 240
scene.render.film_transparent = True
scene.cycles.sampling_pattern = 'TABULATED_SOBOL'
scene.view_settings.view_transform = 'Filmic'
bpy.context.view_layer.update()
